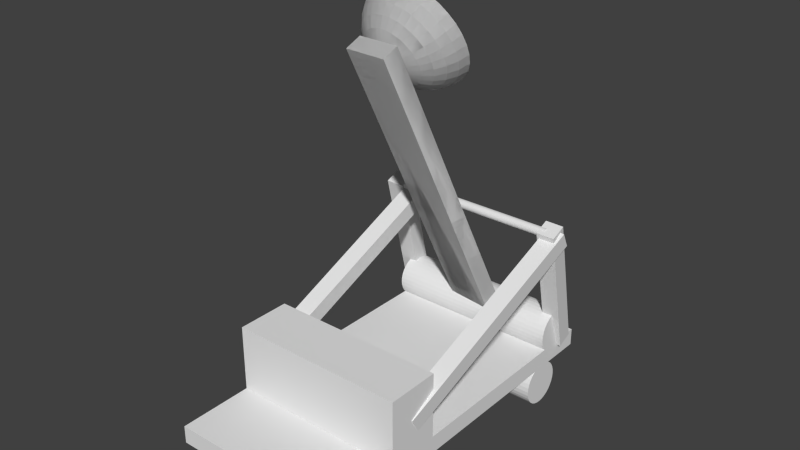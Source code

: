 # Source: Catapult.blend  (saved by Blender 2.71.0; exported with 4.5.12 LTS)
import bpy
from mathutils import Matrix  # noqa: F401  (used for matrix-valued properties, if any)

bpy.ops.wm.read_factory_settings(use_empty=True)
scene = bpy.context.scene
scene.name = 'Scene'

# ---- collections
col_collection_1 = bpy.data.collections.new('Collection 1'); scene.collection.children.link(col_collection_1)

# ---- world
world_world = bpy.data.worlds.new('World'); scene.world = world_world
world_world.color = (0.05088, 0.05088, 0.05088)
world_world.use_sun_shadow = False
world_world.sun_shadow_jitter_overblur = 0.0
world_world.cycles.sampling_method = 'MANUAL'
world_world.cycles.sample_map_resolution = 256

# ---- meshes
me_cube_003 = bpy.data.meshes.new('Cube.003')
me_cube_003.from_pydata([(-1.0, -1.0, -1.0), (-1.0, 1.0, -1.0), (1.0, 1.0, -1.0), (1.0, -1.0, -1.0), (-1.0, -1.0, 1.0), (-1.0, 1.0, 1.0), (1.0, 1.0, 1.0), (1.0, -1.0, 1.0)], [], [(4, 5, 1, 0), (5, 6, 2, 1), (6, 7, 3, 2), (7, 4, 0, 3), (0, 1, 2, 3), (7, 6, 5, 4)])
_uv = me_cube_003.uv_layers.new(name='UVMap')
_uv.uv.foreach_set('vector', [0.3333, 0.3333, 0.3333, 3.974e-08, 0.6667, 0.0, 0.6667, 0.3333, 3.974e-08, 0.6667, 0.0, 0.3333, 0.3333, 0.3333, 0.3333, 0.6667, 1.291e-07, 0.3333, 0.0, 8.941e-08, 0.3333, 0.0, 0.3333, 0.3333, 0.3333, 0.3333, 0.6667, 0.3333, 0.6667, 0.6667, 0.3333, 0.6667, 1.0, 0.0, 1.0, 0.3333, 0.6667, 0.3333, 0.6667, 2.98e-08, 0.0, 0.6667, 0.3333, 0.6667, 0.3333, 1.0, 4.967e-08, 1.0])
me_cube_003.use_remesh_preserve_volume = False
me_cube_003.use_remesh_preserve_attributes = False
me_cube_003.use_mirror_vertex_groups = False
me_cube_003.update()
me_cylinder = bpy.data.meshes.new('Cylinder')
me_cylinder.from_pydata([(0.0, 1.0, -1.0), (0.0, 1.0, 1.0), (0.1951, 0.9808, -1.0), (0.1951, 0.9808, 1.0), (0.3827, 0.9239, -1.0), (0.3827, 0.9239, 1.0), (0.5556, 0.8315, -1.0), (0.5556, 0.8315, 1.0), (0.7071, 0.7071, -1.0), (0.7071, 0.7071, 1.0), (0.8315, 0.5556, -1.0), (0.8315, 0.5556, 1.0), (0.9239, 0.3827, -1.0), (0.9239, 0.3827, 1.0), (0.9808, 0.1951, -1.0), (0.9808, 0.1951, 1.0), (1.0, 7.55e-08, -1.0), (1.0, 7.55e-08, 1.0), (0.9808, -0.1951, -1.0), (0.9808, -0.1951, 1.0), (0.9239, -0.3827, -1.0), (0.9239, -0.3827, 1.0), (0.8315, -0.5556, -1.0), (0.8315, -0.5556, 1.0), (0.7071, -0.7071, -1.0), (0.7071, -0.7071, 1.0), (0.5556, -0.8315, -1.0), (0.5556, -0.8315, 1.0), (0.3827, -0.9239, -1.0), (0.3827, -0.9239, 1.0), (0.1951, -0.9808, -1.0), (0.1951, -0.9808, 1.0), (-3.258e-07, -1.0, -1.0), (-3.258e-07, -1.0, 1.0), (-0.1951, -0.9808, -1.0), (-0.1951, -0.9808, 1.0), (-0.3827, -0.9239, -1.0), (-0.3827, -0.9239, 1.0), (-0.5556, -0.8315, -1.0), (-0.5556, -0.8315, 1.0), (-0.7071, -0.7071, -1.0), (-0.7071, -0.7071, 1.0), (-0.8315, -0.5556, -1.0), (-0.8315, -0.5556, 1.0), (-0.9239, -0.3827, -1.0), (-0.9239, -0.3827, 1.0), (-0.9808, -0.1951, -1.0), (-0.9808, -0.1951, 1.0), (-1.0, 9.656e-07, -1.0), (-1.0, 9.656e-07, 1.0), (-0.9808, 0.1951, -1.0), (-0.9808, 0.1951, 1.0), (-0.9239, 0.3827, -1.0), (-0.9239, 0.3827, 1.0), (-0.8315, 0.5556, -1.0), (-0.8315, 0.5556, 1.0), (-0.7071, 0.7071, -1.0), (-0.7071, 0.7071, 1.0), (-0.5556, 0.8315, -1.0), (-0.5556, 0.8315, 1.0), (-0.3827, 0.9239, -1.0), (-0.3827, 0.9239, 1.0), (-0.1951, 0.9808, -1.0), (-0.1951, 0.9808, 1.0)], [], [(0, 1, 3, 2), (2, 3, 5, 4), (4, 5, 7, 6), (6, 7, 9, 8), (8, 9, 11, 10), (10, 11, 13, 12), (12, 13, 15, 14), (14, 15, 17, 16), (16, 17, 19, 18), (18, 19, 21, 20), (20, 21, 23, 22), (22, 23, 25, 24), (24, 25, 27, 26), (26, 27, 29, 28), (28, 29, 31, 30), (30, 31, 33, 32), (32, 33, 35, 34), (34, 35, 37, 36), (36, 37, 39, 38), (38, 39, 41, 40), (40, 41, 43, 42), (42, 43, 45, 44), (44, 45, 47, 46), (46, 47, 49, 48), (48, 49, 51, 50), (50, 51, 53, 52), (52, 53, 55, 54), (54, 55, 57, 56), (56, 57, 59, 58), (58, 59, 61, 60), (3, 1, 63, 61, 59, 57, 55, 53, 51, 49, 47, 45, 43, 41, 39, 37, 35, 33, 31, 29, 27, 25, 23, 21, 19, 17, 15, 13, 11, 9, 7, 5), (62, 63, 1, 0), (60, 61, 63, 62), (0, 2, 4, 6, 8, 10, 12, 14, 16, 18, 20, 22, 24, 26, 28, 30, 32, 34, 36, 38, 40, 42, 44, 46, 48, 50, 52, 54, 56, 58, 60, 62)])
_uv = me_cylinder.uv_layers.new(name='UVMap')
_uv.uv.foreach_set('vector', [0.5955, 0.0, 0.5955, 0.3344, 0.5547, 0.3344, 0.5547, 0.0, 0.5547, 0.0, 0.5547, 0.3344, 0.5147, 0.3344, 0.5147, 2.99e-08, 0.5147, 2.99e-08, 0.5147, 0.3344, 0.477, 0.3344, 0.477, 1.993e-08, 0.477, 1.993e-08, 0.477, 0.3344, 0.4431, 0.3344, 0.4431, 1.993e-08, 0.4431, 1.993e-08, 0.4431, 0.3344, 0.4142, 0.3344, 0.4142, 1.993e-08, 0.264, 0.6656, 0.264, 1.0, 0.2301, 1.0, 0.2301, 0.6656, 0.2301, 0.6656, 0.2301, 1.0, 0.1924, 1.0, 0.1924, 0.6656, 0.1924, 0.6656, 0.1924, 1.0, 0.1524, 1.0, 0.1524, 0.6656, 0.1524, 0.6656, 0.1524, 1.0, 0.1116, 1.0, 0.1116, 0.6656, 0.1116, 0.6656, 0.1116, 1.0, 0.07161, 1.0, 0.07161, 0.6656, 0.07161, 0.6656, 0.07161, 1.0, 0.03392, 1.0, 0.03392, 0.6656, 0.03392, 0.6656, 0.03392, 1.0, 0.0, 1.0, 1.24e-08, 0.6656, 0.4142, 0.6688, 0.4142, 0.3344, 0.4481, 0.3344, 0.4481, 0.6688, 0.4481, 0.6688, 0.4481, 0.3344, 0.4858, 0.3344, 0.4858, 0.6688, 0.4858, 0.6688, 0.4858, 0.3344, 0.5258, 0.3344, 0.5258, 0.6688, 0.5258, 0.6688, 0.5258, 0.3344, 0.5666, 0.3344, 0.5666, 0.6688, 0.5666, 0.6688, 0.5666, 0.3344, 0.6066, 0.3344, 0.6066, 0.6688, 0.6066, 0.6688, 0.6066, 0.3344, 0.6443, 0.3344, 0.6443, 0.6688, 0.6443, 0.6688, 0.6443, 0.3344, 0.6783, 0.3344, 0.6783, 0.6688, 0.6783, 0.6688, 0.6783, 0.3344, 0.7071, 0.3344, 0.7071, 0.6688, 0.7071, 0.6688, 0.7071, 0.3344, 0.741, 0.3344, 0.741, 0.6688, 0.741, 0.6688, 0.741, 0.3344, 0.7787, 0.3344, 0.7787, 0.6688, 0.7787, 0.6688, 0.7787, 0.3344, 0.8187, 0.3344, 0.8187, 0.6688, 0.8187, 0.6688, 0.8187, 0.3344, 0.8595, 0.3344, 0.8595, 0.6688, 0.8595, 0.6688, 0.8595, 0.3344, 0.8995, 0.3344, 0.8995, 0.6688, 0.8995, 0.6688, 0.8995, 0.3344, 0.9372, 0.3344, 0.9372, 0.6688, 0.9372, 0.6688, 0.9372, 0.3344, 0.9712, 0.3344, 0.9712, 0.6688, 0.9712, 0.6688, 0.9712, 0.3344, 1.0, 0.3344, 1.0, 0.6688, 0.736, 1.993e-08, 0.736, 0.3344, 0.7071, 0.3344, 0.7071, 1.993e-08, 0.7071, 1.993e-08, 0.7071, 0.3344, 0.6732, 0.3344, 0.6732, 1.993e-08, 0.1867, 0.6656, 0.1467, 0.6592, 0.109, 0.6467, 0.07508, 0.6284, 0.04624, 0.6053, 0.02357, 0.578, 0.007959, 0.5477, 3.721e-08, 0.5156, 0.0, 0.4828, 0.007959, 0.4507, 0.02357, 0.4204, 0.04624, 0.3931, 0.07508, 0.3699, 0.109, 0.3517, 0.1467, 0.3392, 0.1867, 0.3328, 0.2275, 0.3328, 0.2675, 0.3392, 0.3052, 0.3517, 0.3391, 0.3699, 0.368, 0.3931, 0.3906, 0.4204, 0.4063, 0.4507, 0.4142, 0.4828, 0.4142, 0.5156, 0.4063, 0.5477, 0.3906, 0.578, 0.368, 0.6053, 0.3391, 0.6284, 0.3052, 0.6467, 0.2675, 0.6592, 0.2275, 0.6656, 0.6355, 1.993e-08, 0.6355, 0.3344, 0.5955, 0.3344, 0.5955, 0.0, 0.6732, 1.993e-08, 0.6732, 0.3344, 0.6355, 0.3344, 0.6355, 1.993e-08, 2.481e-08, 0.1828, 0.0, 0.15, 0.007959, 0.1179, 0.02357, 0.08758, 0.04624, 0.06033, 0.07508, 0.03715, 0.109, 0.01894, 0.1467, 0.006395, 0.1867, 9.966e-09, 0.2275, 0.0, 0.2675, 0.006395, 0.3052, 0.01894, 0.3391, 0.03715, 0.368, 0.06033, 0.3906, 0.08758, 0.4063, 0.1179, 0.4142, 0.15, 0.4142, 0.1828, 0.4063, 0.2149, 0.3906, 0.2452, 0.368, 0.2725, 0.3391, 0.2956, 0.3052, 0.3139, 0.2675, 0.3264, 0.2275, 0.3328, 0.1867, 0.3328, 0.1467, 0.3264, 0.109, 0.3139, 0.07508, 0.2956, 0.04624, 0.2725, 0.02357, 0.2452, 0.007959, 0.2149])
me_cylinder.use_remesh_preserve_volume = False
me_cylinder.use_remesh_preserve_attributes = False
me_cylinder.use_mirror_vertex_groups = False
me_cylinder.update()
me_cube_001 = bpy.data.meshes.new('Cube.001')
me_cube_001.from_pydata([(-1.0, -1.0, -1.0), (-1.0, 1.0, -1.0), (1.0, 1.0, -1.0), (1.0, -1.0, -1.0), (-1.0, -1.0, 1.0), (-1.0, 1.0, 1.0), (1.0, 1.0, 1.0), (1.0, -1.0, 1.0), (-1.0, -0.5787, 1.0), (-1.0, -0.5787, -1.0), (1.0, -0.5787, 1.0), (1.0, -0.5787, -1.0), (-1.0, -0.2756, 1.0), (1.0, -0.2756, -1.0), (-1.0, -0.2756, -1.0), (1.0, -0.2756, 1.0), (-1.0, -0.5787, 8.501), (1.0, -0.5787, 8.501), (-1.0, -0.2756, 8.501), (1.0, -0.2756, 8.501)], [], [(12, 5, 1, 14), (5, 6, 2, 1), (10, 7, 3, 11), (7, 4, 0, 3), (14, 1, 2, 13), (15, 6, 5, 12), (4, 8, 9, 0), (15, 10, 11, 13), (0, 9, 11, 3), (7, 10, 8, 4), (8, 12, 14, 9), (9, 14, 13, 11), (15, 12, 18, 19), (6, 15, 13, 2), (17, 19, 18, 16), (10, 15, 19, 17), (12, 8, 16, 18), (8, 10, 17, 16)])
_uv = me_cube_001.uv_layers.new(name='UVMap')
_uv.uv.foreach_set('vector', [0.2724, 0.7895, 0.4, 0.7895, 0.4, 1.0, 0.2724, 1.0, 0.4, 1.0, 0.4, 0.7895, 0.6, 0.7895, 0.6, 1.0, 0.1579, 0.7895, 0.2, 0.7895, 0.2, 1.0, 0.1579, 1.0, 0.6, 0.7895, 0.8, 0.7895, 0.8, 1.0, 0.6, 1.0, 0.9276, 0.2105, 0.8, 0.2105, 0.8, 3.137e-08, 0.9276, 1.255e-08, 0.8, 0.2105, 0.9276, 0.2105, 0.9276, 0.421, 0.8, 0.421, 0.2, 0.7895, 0.2421, 0.7895, 0.2421, 1.0, 0.2, 1.0, 0.1276, 0.7895, 0.1579, 0.7895, 0.1579, 1.0, 0.1276, 1.0, 1.0, 0.2105, 0.9579, 0.2105, 0.9579, 1.255e-08, 1.0, 0.0, 0.8, 0.421, 0.8421, 0.421, 0.8421, 0.6315, 0.8, 0.6315, 0.2421, 0.7895, 0.2724, 0.7895, 0.2724, 1.0, 0.2421, 1.0, 0.9579, 0.2105, 0.9276, 0.2105, 0.9276, 1.255e-08, 0.9579, 1.255e-08, 0.6, 2.509e-08, 0.8, 0.0, 0.8, 0.7895, 0.6, 0.7895, 0.0, 0.7895, 0.1276, 0.7895, 0.1276, 1.0, 7.153e-08, 1.0, 0.8, 0.6315, 0.8303, 0.6315, 0.8303, 0.842, 0.8, 0.842, 0.1579, 0.7895, 0.1276, 0.7895, 0.1276, 0.0, 0.1579, 0.0, 0.2724, 0.7895, 0.2421, 0.7895, 0.2421, 0.0, 0.2724, 0.0, 0.6, 0.7895, 0.4, 0.7895, 0.4, 0.0, 0.6, 0.0])
me_cube_001.use_remesh_preserve_volume = False
me_cube_001.use_remesh_preserve_attributes = False
me_cube_001.use_mirror_vertex_groups = False
me_cube_001.update()
me_cylinder_001 = bpy.data.meshes.new('Cylinder.001')
me_cylinder_001.from_pydata([(0.0, 1.0, -1.0), (0.0, 1.0, 1.0), (0.1951, 0.9808, -1.0), (0.1951, 0.9808, 1.0), (0.3827, 0.9239, -1.0), (0.3827, 0.9239, 1.0), (0.5556, 0.8315, -1.0), (0.5556, 0.8315, 1.0), (0.7071, 0.7071, -1.0), (0.7071, 0.7071, 1.0), (0.8315, 0.5556, -1.0), (0.8315, 0.5556, 1.0), (0.9239, 0.3827, -1.0), (0.9239, 0.3827, 1.0), (0.9808, 0.1951, -1.0), (0.9808, 0.1951, 1.0), (1.0, 7.55e-08, -1.0), (1.0, 7.55e-08, 1.0), (0.9808, -0.1951, -1.0), (0.9808, -0.1951, 1.0), (0.9239, -0.3827, -1.0), (0.9239, -0.3827, 1.0), (0.8315, -0.5556, -1.0), (0.8315, -0.5556, 1.0), (0.7071, -0.7071, -1.0), (0.7071, -0.7071, 1.0), (0.5556, -0.8315, -1.0), (0.5556, -0.8315, 1.0), (0.3827, -0.9239, -1.0), (0.3827, -0.9239, 1.0), (0.1951, -0.9808, -1.0), (0.1951, -0.9808, 1.0), (-3.258e-07, -1.0, -1.0), (-3.258e-07, -1.0, 1.0), (-0.1951, -0.9808, -1.0), (-0.1951, -0.9808, 1.0), (-0.3827, -0.9239, -1.0), (-0.3827, -0.9239, 1.0), (-0.5556, -0.8315, -1.0), (-0.5556, -0.8315, 1.0), (-0.7071, -0.7071, -1.0), (-0.7071, -0.7071, 1.0), (-0.8315, -0.5556, -1.0), (-0.8315, -0.5556, 1.0), (-0.9239, -0.3827, -1.0), (-0.9239, -0.3827, 1.0), (-0.9808, -0.1951, -1.0), (-0.9808, -0.1951, 1.0), (-1.0, 9.656e-07, -1.0), (-1.0, 9.656e-07, 1.0), (-0.9808, 0.1951, -1.0), (-0.9808, 0.1951, 1.0), (-0.9239, 0.3827, -1.0), (-0.9239, 0.3827, 1.0), (-0.8315, 0.5556, -1.0), (-0.8315, 0.5556, 1.0), (-0.7071, 0.7071, -1.0), (-0.7071, 0.7071, 1.0), (-0.5556, 0.8315, -1.0), (-0.5556, 0.8315, 1.0), (-0.3827, 0.9239, -1.0), (-0.3827, 0.9239, 1.0), (-0.1951, 0.9808, -1.0), (-0.1951, 0.9808, 1.0)], [], [(0, 1, 3, 2), (2, 3, 5, 4), (4, 5, 7, 6), (6, 7, 9, 8), (8, 9, 11, 10), (10, 11, 13, 12), (12, 13, 15, 14), (14, 15, 17, 16), (16, 17, 19, 18), (18, 19, 21, 20), (20, 21, 23, 22), (22, 23, 25, 24), (24, 25, 27, 26), (26, 27, 29, 28), (28, 29, 31, 30), (30, 31, 33, 32), (32, 33, 35, 34), (34, 35, 37, 36), (36, 37, 39, 38), (38, 39, 41, 40), (40, 41, 43, 42), (42, 43, 45, 44), (44, 45, 47, 46), (46, 47, 49, 48), (48, 49, 51, 50), (50, 51, 53, 52), (52, 53, 55, 54), (54, 55, 57, 56), (56, 57, 59, 58), (58, 59, 61, 60), (3, 1, 63, 61, 59, 57, 55, 53, 51, 49, 47, 45, 43, 41, 39, 37, 35, 33, 31, 29, 27, 25, 23, 21, 19, 17, 15, 13, 11, 9, 7, 5), (62, 63, 1, 0), (60, 61, 63, 62), (0, 2, 4, 6, 8, 10, 12, 14, 16, 18, 20, 22, 24, 26, 28, 30, 32, 34, 36, 38, 40, 42, 44, 46, 48, 50, 52, 54, 56, 58, 60, 62)])
_uv = me_cylinder_001.uv_layers.new(name='UVMap')
_uv.uv.foreach_set('vector', [0.5955, 0.0, 0.5955, 0.3344, 0.5547, 0.3344, 0.5547, 0.0, 0.5547, 0.0, 0.5547, 0.3344, 0.5147, 0.3344, 0.5147, 2.99e-08, 0.5147, 2.99e-08, 0.5147, 0.3344, 0.477, 0.3344, 0.477, 1.993e-08, 0.477, 1.993e-08, 0.477, 0.3344, 0.4431, 0.3344, 0.4431, 1.993e-08, 0.4431, 1.993e-08, 0.4431, 0.3344, 0.4142, 0.3344, 0.4142, 1.993e-08, 0.264, 0.6656, 0.264, 1.0, 0.2301, 1.0, 0.2301, 0.6656, 0.2301, 0.6656, 0.2301, 1.0, 0.1924, 1.0, 0.1924, 0.6656, 0.1924, 0.6656, 0.1924, 1.0, 0.1524, 1.0, 0.1524, 0.6656, 0.1524, 0.6656, 0.1524, 1.0, 0.1116, 1.0, 0.1116, 0.6656, 0.1116, 0.6656, 0.1116, 1.0, 0.07161, 1.0, 0.07161, 0.6656, 0.07161, 0.6656, 0.07161, 1.0, 0.03392, 1.0, 0.03392, 0.6656, 0.03392, 0.6656, 0.03392, 1.0, 0.0, 1.0, 1.24e-08, 0.6656, 0.4142, 0.6688, 0.4142, 0.3344, 0.4481, 0.3344, 0.4481, 0.6688, 0.4481, 0.6688, 0.4481, 0.3344, 0.4858, 0.3344, 0.4858, 0.6688, 0.4858, 0.6688, 0.4858, 0.3344, 0.5258, 0.3344, 0.5258, 0.6688, 0.5258, 0.6688, 0.5258, 0.3344, 0.5666, 0.3344, 0.5666, 0.6688, 0.5666, 0.6688, 0.5666, 0.3344, 0.6066, 0.3344, 0.6066, 0.6688, 0.6066, 0.6688, 0.6066, 0.3344, 0.6443, 0.3344, 0.6443, 0.6688, 0.6443, 0.6688, 0.6443, 0.3344, 0.6783, 0.3344, 0.6783, 0.6688, 0.6783, 0.6688, 0.6783, 0.3344, 0.7071, 0.3344, 0.7071, 0.6688, 0.7071, 0.6688, 0.7071, 0.3344, 0.741, 0.3344, 0.741, 0.6688, 0.741, 0.6688, 0.741, 0.3344, 0.7787, 0.3344, 0.7787, 0.6688, 0.7787, 0.6688, 0.7787, 0.3344, 0.8187, 0.3344, 0.8187, 0.6688, 0.8187, 0.6688, 0.8187, 0.3344, 0.8595, 0.3344, 0.8595, 0.6688, 0.8595, 0.6688, 0.8595, 0.3344, 0.8995, 0.3344, 0.8995, 0.6688, 0.8995, 0.6688, 0.8995, 0.3344, 0.9372, 0.3344, 0.9372, 0.6688, 0.9372, 0.6688, 0.9372, 0.3344, 0.9712, 0.3344, 0.9712, 0.6688, 0.9712, 0.6688, 0.9712, 0.3344, 1.0, 0.3344, 1.0, 0.6688, 0.736, 1.993e-08, 0.736, 0.3344, 0.7071, 0.3344, 0.7071, 1.993e-08, 0.7071, 1.993e-08, 0.7071, 0.3344, 0.6732, 0.3344, 0.6732, 1.993e-08, 0.1867, 0.6656, 0.1467, 0.6592, 0.109, 0.6467, 0.07508, 0.6284, 0.04624, 0.6053, 0.02357, 0.578, 0.007959, 0.5477, 3.721e-08, 0.5156, 0.0, 0.4828, 0.007959, 0.4507, 0.02357, 0.4204, 0.04624, 0.3931, 0.07508, 0.3699, 0.109, 0.3517, 0.1467, 0.3392, 0.1867, 0.3328, 0.2275, 0.3328, 0.2675, 0.3392, 0.3052, 0.3517, 0.3391, 0.3699, 0.368, 0.3931, 0.3906, 0.4204, 0.4063, 0.4507, 0.4142, 0.4828, 0.4142, 0.5156, 0.4063, 0.5477, 0.3906, 0.578, 0.368, 0.6053, 0.3391, 0.6284, 0.3052, 0.6467, 0.2675, 0.6592, 0.2275, 0.6656, 0.6355, 1.993e-08, 0.6355, 0.3344, 0.5955, 0.3344, 0.5955, 0.0, 0.6732, 1.993e-08, 0.6732, 0.3344, 0.6355, 0.3344, 0.6355, 1.993e-08, 2.481e-08, 0.1828, 0.0, 0.15, 0.007959, 0.1179, 0.02357, 0.08758, 0.04624, 0.06033, 0.07508, 0.03715, 0.109, 0.01894, 0.1467, 0.006395, 0.1867, 9.966e-09, 0.2275, 0.0, 0.2675, 0.006395, 0.3052, 0.01894, 0.3391, 0.03715, 0.368, 0.06033, 0.3906, 0.08758, 0.4063, 0.1179, 0.4142, 0.15, 0.4142, 0.1828, 0.4063, 0.2149, 0.3906, 0.2452, 0.368, 0.2725, 0.3391, 0.2956, 0.3052, 0.3139, 0.2675, 0.3264, 0.2275, 0.3328, 0.1867, 0.3328, 0.1467, 0.3264, 0.109, 0.3139, 0.07508, 0.2956, 0.04624, 0.2725, 0.02357, 0.2452, 0.007959, 0.2149])
me_cylinder_001.use_remesh_preserve_volume = False
me_cylinder_001.use_remesh_preserve_attributes = False
me_cylinder_001.use_mirror_vertex_groups = False
me_cylinder_001.update()
me_cube_002 = bpy.data.meshes.new('Cube.002')
me_cube_002.from_pydata([(-2.526, -1.768, 5.873), (-2.381, -1.768, 4.683), (-2.147, -1.768, 3.586), (-1.831, -1.768, 2.625), (-1.447, -1.768, 1.836), (-1.008, -1.768, 1.25), (-0.532, -1.768, 0.8886), (-2.478, -1.707, 5.873), (-2.336, -1.71, 4.683), (-2.106, -1.716, 3.586), (-1.797, -1.724, 2.625), (-1.42, -1.733, 1.836), (-0.9894, -1.744, 1.25), (-0.5225, -1.755, 0.8886), (-2.336, -1.649, 5.873), (-2.203, -1.655, 4.683), (-1.986, -1.667, 3.586), (-1.695, -1.682, 2.625), (-1.339, -1.7, 1.836), (-0.9341, -1.721, 1.25), (-0.4943, -1.744, 0.8886), (-2.106, -1.595, 5.873), (-1.986, -1.605, 4.683), (-1.791, -1.621, 3.586), (-1.529, -1.643, 2.625), (-1.209, -1.67, 1.836), (-0.8444, -1.7, 1.25), (-0.4486, -1.733, 0.8886), (-1.797, -1.548, 5.873), (-1.695, -1.56, 4.683), (-1.529, -1.581, 3.586), (-1.306, -1.609, 2.625), (-1.034, -1.643, 1.836), (-0.7236, -1.682, 1.25), (-0.387, -1.724, 0.8886), (-1.42, -1.509, 5.873), (-1.339, -1.524, 4.683), (-1.209, -1.548, 3.586), (-1.034, -1.581, 2.625), (-0.8202, -1.621, 1.836), (-0.5765, -1.667, 1.25), (-0.312, -1.716, 0.8886), (-0.9894, -1.48, 5.873), (-0.9341, -1.497, 4.683), (-0.8444, -1.524, 3.586), (-0.7236, -1.56, 2.625), (-0.5765, -1.605, 1.836), (-0.4086, -1.655, 1.25), (-0.2264, -1.71, 0.8886), (-0.5225, -1.462, 5.873), (-0.4943, -1.48, 4.683), (-0.4486, -1.509, 3.586), (-0.387, -1.548, 2.625), (-0.312, -1.595, 1.836), (-0.2264, -1.649, 1.25), (-0.1335, -1.707, 0.8886), (-0.03697, -1.456, 5.873), (-0.03697, -1.475, 4.683), (-0.03697, -1.504, 3.586), (-0.03697, -1.543, 2.625), (-0.03697, -1.591, 1.836), (-0.03697, -1.646, 1.25), (-0.03697, -1.706, 0.8886), (0.4485, -1.462, 5.873), (0.4204, -1.48, 4.683), (0.3746, -1.509, 3.586), (0.3131, -1.548, 2.625), (0.2381, -1.595, 1.836), (0.1525, -1.649, 1.25), (0.0596, -1.707, 0.8886), (0.9154, -1.48, 5.873), (0.8602, -1.497, 4.683), (0.7704, -1.524, 3.586), (0.6497, -1.56, 2.625), (0.5025, -1.605, 1.836), (0.3346, -1.655, 1.25), (0.1525, -1.71, 0.8886), (1.346, -1.509, 5.873), (1.265, -1.524, 4.683), (1.135, -1.548, 3.586), (0.9599, -1.581, 2.625), (0.7462, -1.621, 1.836), (0.5025, -1.667, 1.25), (0.2381, -1.716, 0.8886), (1.723, -1.548, 5.873), (1.621, -1.56, 4.683), (1.455, -1.581, 3.586), (1.232, -1.609, 2.625), (0.9599, -1.643, 1.836), (0.6497, -1.682, 1.25), (0.3131, -1.724, 0.8886), (2.032, -1.595, 5.873), (1.912, -1.605, 4.683), (1.717, -1.621, 3.586), (1.455, -1.643, 2.625), (1.135, -1.67, 1.836), (0.7704, -1.7, 1.25), (0.3746, -1.733, 0.8886), (2.262, -1.649, 5.873), (2.129, -1.655, 4.683), (1.912, -1.667, 3.586), (1.621, -1.682, 2.625), (1.265, -1.7, 1.836), (0.8602, -1.721, 1.25), (0.4204, -1.744, 0.8886), (2.404, -1.707, 5.873), (2.262, -1.71, 4.683), (2.032, -1.716, 3.586), (1.723, -1.724, 2.625), (1.346, -1.733, 1.836), (0.9154, -1.744, 1.25), (0.4485, -1.755, 0.8886), (2.452, -1.768, 5.873), (2.307, -1.768, 4.683), (2.073, -1.768, 3.586), (1.757, -1.768, 2.625), (1.373, -1.768, 1.836), (0.9341, -1.768, 1.25), (0.4581, -1.768, 0.8886), (2.404, -1.828, 5.873), (2.262, -1.825, 4.683), (2.032, -1.819, 3.586), (1.723, -1.811, 2.625), (1.346, -1.802, 1.836), (0.9154, -1.791, 1.25), (0.4485, -1.78, 0.8886), (2.262, -1.887, 5.873), (2.129, -1.88, 4.683), (1.912, -1.868, 3.586), (1.621, -1.853, 2.625), (1.265, -1.835, 1.836), (0.8602, -1.814, 1.25), (0.4204, -1.791, 0.8886), (2.032, -1.94, 5.873), (1.912, -1.93, 4.683), (1.717, -1.914, 3.586), (1.455, -1.892, 2.625), (1.135, -1.865, 1.836), (0.7704, -1.835, 1.25), (0.3746, -1.802, 0.8886), (1.723, -1.988, 5.873), (1.621, -1.975, 4.683), (1.455, -1.954, 3.586), (1.232, -1.926, 2.625), (0.9599, -1.892, 1.836), (0.6497, -1.853, 1.25), (0.3131, -1.811, 0.8886), (1.346, -2.026, 5.873), (1.265, -2.011, 4.683), (1.135, -1.987, 3.586), (0.9599, -1.954, 2.625), (0.7462, -1.914, 1.836), (0.5025, -1.868, 1.25), (0.2381, -1.819, 0.8886), (-0.03697, -1.768, 0.7667), (0.9154, -2.055, 5.873), (0.8602, -2.038, 4.683), (0.7704, -2.011, 3.586), (0.6497, -1.975, 2.625), (0.5025, -1.93, 1.836), (0.3346, -1.88, 1.25), (0.1525, -1.825, 0.8886), (0.4485, -2.073, 5.873), (0.4204, -2.055, 4.683), (0.3746, -2.026, 3.586), (0.3131, -1.988, 2.625), (0.2381, -1.94, 1.836), (0.1525, -1.887, 1.25), (0.0596, -1.828, 0.8886), (-0.03697, -2.079, 5.873), (-0.03697, -2.061, 4.683), (-0.03697, -2.031, 3.586), (-0.03697, -1.992, 2.625), (-0.03697, -1.944, 1.836), (-0.03697, -1.889, 1.25), (-0.03697, -1.829, 0.8886), (-0.5225, -2.073, 5.873), (-0.4943, -2.055, 4.683), (-0.4486, -2.026, 3.586), (-0.387, -1.988, 2.625), (-0.312, -1.94, 1.836), (-0.2264, -1.887, 1.25), (-0.1335, -1.828, 0.8886), (-0.9894, -2.055, 5.873), (-0.9341, -2.038, 4.683), (-0.8444, -2.011, 3.586), (-0.7236, -1.975, 2.625), (-0.5765, -1.93, 1.836), (-0.4086, -1.88, 1.25), (-0.2264, -1.825, 0.8886), (-1.42, -2.026, 5.873), (-1.339, -2.011, 4.683), (-1.209, -1.987, 3.586), (-1.034, -1.954, 2.625), (-0.8202, -1.914, 1.836), (-0.5765, -1.868, 1.25), (-0.312, -1.819, 0.8886), (-1.797, -1.988, 5.873), (-1.695, -1.975, 4.683), (-1.529, -1.954, 3.586), (-1.306, -1.926, 2.625), (-1.034, -1.892, 1.836), (-0.7236, -1.853, 1.25), (-0.387, -1.811, 0.8886), (-2.106, -1.94, 5.873), (-1.986, -1.93, 4.683), (-1.791, -1.914, 3.586), (-1.529, -1.892, 2.625), (-1.209, -1.865, 1.836), (-0.8444, -1.835, 1.25), (-0.4486, -1.802, 0.8886), (-2.336, -1.887, 5.873), (-2.203, -1.88, 4.683), (-1.986, -1.868, 3.586), (-1.695, -1.853, 2.625), (-1.339, -1.835, 1.836), (-0.9341, -1.814, 1.25), (-0.4943, -1.791, 0.8886), (-2.478, -1.828, 5.873), (-2.336, -1.825, 4.683), (-2.106, -1.819, 3.586), (-1.797, -1.811, 2.625), (-1.42, -1.802, 1.836), (-0.9894, -1.791, 1.25), (-0.5225, -1.78, 0.8886), (-1.0, -1.903, -0.956), (-1.0, 0.09725, -0.956), (1.0, 0.09725, -0.956), (1.0, -1.903, -0.956), (-1.0, -1.903, 1.044), (-1.0, 0.09725, 1.044), (1.0, 0.09725, 1.044), (1.0, -1.903, 1.044)], [], [(2, 9, 8, 1), (5, 12, 11, 4), (3, 10, 9, 2), (1, 8, 7, 0), (6, 13, 12, 5), (4, 11, 10, 3), (13, 20, 19, 12), (11, 18, 17, 10), (9, 16, 15, 8), (12, 19, 18, 11), (10, 17, 16, 9), (8, 15, 14, 7), (20, 27, 26, 19), (18, 25, 24, 17), (16, 23, 22, 15), (19, 26, 25, 18), (17, 24, 23, 16), (15, 22, 21, 14), (27, 34, 33, 26), (25, 32, 31, 24), (23, 30, 29, 22), (26, 33, 32, 25), (24, 31, 30, 23), (22, 29, 28, 21), (34, 41, 40, 33), (32, 39, 38, 31), (30, 37, 36, 29), (33, 40, 39, 32), (31, 38, 37, 30), (29, 36, 35, 28), (41, 48, 47, 40), (39, 46, 45, 38), (37, 44, 43, 36), (40, 47, 46, 39), (38, 45, 44, 37), (36, 43, 42, 35), (48, 55, 54, 47), (46, 53, 52, 45), (44, 51, 50, 43), (47, 54, 53, 46), (45, 52, 51, 44), (43, 50, 49, 42), (55, 62, 61, 54), (53, 60, 59, 52), (51, 58, 57, 50), (54, 61, 60, 53), (52, 59, 58, 51), (50, 57, 56, 49), (62, 69, 68, 61), (60, 67, 66, 59), (58, 65, 64, 57), (61, 68, 67, 60), (59, 66, 65, 58), (57, 64, 63, 56), (69, 76, 75, 68), (67, 74, 73, 66), (65, 72, 71, 64), (68, 75, 74, 67), (66, 73, 72, 65), (64, 71, 70, 63), (76, 83, 82, 75), (74, 81, 80, 73), (72, 79, 78, 71), (75, 82, 81, 74), (73, 80, 79, 72), (71, 78, 77, 70), (83, 90, 89, 82), (81, 88, 87, 80), (79, 86, 85, 78), (82, 89, 88, 81), (80, 87, 86, 79), (78, 85, 84, 77), (90, 97, 96, 89), (88, 95, 94, 87), (86, 93, 92, 85), (89, 96, 95, 88), (87, 94, 93, 86), (85, 92, 91, 84), (97, 104, 103, 96), (95, 102, 101, 94), (93, 100, 99, 92), (96, 103, 102, 95), (94, 101, 100, 93), (92, 99, 98, 91), (104, 111, 110, 103), (102, 109, 108, 101), (100, 107, 106, 99), (103, 110, 109, 102), (101, 108, 107, 100), (99, 106, 105, 98), (111, 118, 117, 110), (109, 116, 115, 108), (107, 114, 113, 106), (110, 117, 116, 109), (108, 115, 114, 107), (106, 113, 112, 105), (118, 125, 124, 117), (116, 123, 122, 115), (114, 121, 120, 113), (117, 124, 123, 116), (115, 122, 121, 114), (113, 120, 119, 112), (125, 132, 131, 124), (123, 130, 129, 122), (121, 128, 127, 120), (124, 131, 130, 123), (122, 129, 128, 121), (120, 127, 126, 119), (132, 139, 138, 131), (130, 137, 136, 129), (128, 135, 134, 127), (131, 138, 137, 130), (129, 136, 135, 128), (127, 134, 133, 126), (139, 146, 145, 138), (137, 144, 143, 136), (135, 142, 141, 134), (138, 145, 144, 137), (136, 143, 142, 135), (134, 141, 140, 133), (146, 153, 152, 145), (144, 151, 150, 143), (142, 149, 148, 141), (145, 152, 151, 144), (143, 150, 149, 142), (141, 148, 147, 140), (153, 161, 160, 152), (151, 159, 158, 150), (149, 157, 156, 148), (152, 160, 159, 151), (150, 158, 157, 149), (148, 156, 155, 147), (161, 168, 167, 160), (159, 166, 165, 158), (157, 164, 163, 156), (160, 167, 166, 159), (158, 165, 164, 157), (156, 163, 162, 155), (168, 175, 174, 167), (166, 173, 172, 165), (164, 171, 170, 163), (167, 174, 173, 166), (165, 172, 171, 164), (163, 170, 169, 162), (175, 182, 181, 174), (173, 180, 179, 172), (171, 178, 177, 170), (174, 181, 180, 173), (172, 179, 178, 171), (170, 177, 176, 169), (182, 189, 188, 181), (180, 187, 186, 179), (178, 185, 184, 177), (181, 188, 187, 180), (179, 186, 185, 178), (177, 184, 183, 176), (189, 196, 195, 188), (187, 194, 193, 186), (185, 192, 191, 184), (188, 195, 194, 187), (186, 193, 192, 185), (184, 191, 190, 183), (196, 203, 202, 195), (194, 201, 200, 193), (192, 199, 198, 191), (195, 202, 201, 194), (193, 200, 199, 192), (191, 198, 197, 190), (203, 210, 209, 202), (201, 208, 207, 200), (199, 206, 205, 198), (202, 209, 208, 201), (200, 207, 206, 199), (198, 205, 204, 197), (210, 217, 216, 209), (208, 215, 214, 207), (206, 213, 212, 205), (209, 216, 215, 208), (207, 214, 213, 206), (205, 212, 211, 204), (217, 224, 223, 216), (215, 222, 221, 214), (213, 220, 219, 212), (216, 223, 222, 215), (214, 221, 220, 213), (212, 219, 218, 211), (154, 13, 6), (154, 20, 13), (154, 27, 20), (154, 34, 27), (154, 41, 34), (154, 48, 41), (154, 55, 48), (154, 62, 55), (154, 69, 62), (154, 76, 69), (154, 83, 76), (154, 90, 83), (154, 97, 90), (154, 104, 97), (154, 111, 104), (154, 118, 111), (154, 125, 118), (154, 132, 125), (154, 139, 132), (154, 146, 139), (154, 153, 146), (154, 161, 153), (154, 168, 161), (154, 175, 168), (154, 182, 175), (154, 189, 182), (154, 196, 189), (154, 203, 196), (154, 210, 203), (154, 217, 210), (154, 224, 217), (224, 6, 5, 223), (222, 4, 3, 221), (220, 2, 1, 219), (154, 6, 224), (223, 5, 4, 222), (221, 3, 2, 220), (219, 1, 0, 218), (229, 225, 226, 230), (230, 226, 227, 231), (231, 227, 228, 232), (232, 228, 225, 229), (225, 228, 227, 226), (232, 229, 230, 231)])
_uv = me_cube_002.uv_layers.new(name='UVMap')
_uv.uv.foreach_set('vector', [0.838, 0.765, 0.8433, 0.765, 0.8439, 0.8777, 0.838, 0.8777, 0.838, 0.5248, 0.8404, 0.5248, 0.8415, 0.5851, 0.838, 0.5851, 0.838, 0.6661, 0.8425, 0.6661, 0.8433, 0.765, 0.838, 0.765, 0.838, 0.8777, 0.8439, 0.8777, 0.8442, 1.0, 0.838, 1.0, 0.4121, 0.7793, 0.4109, 0.7803, 0.4097, 0.7323, 0.4121, 0.7304, 0.838, 0.5851, 0.8415, 0.5851, 0.8425, 0.6661, 0.838, 0.6661, 0.1995, 0.01266, 0.2024, 0.0128, 0.1574, 0.04998, 0.1517, 0.04971, 0.1078, 0.1097, 0.116, 0.1101, 0.07972, 0.1909, 0.06926, 0.1904, 0.03771, 0.2886, 0.05001, 0.2892, 0.02799, 0.4012, 0.01432, 0.4006, 0.1517, 0.04971, 0.1574, 0.04998, 0.116, 0.1101, 0.1078, 0.1097, 0.06926, 0.1904, 0.07972, 0.1909, 0.05001, 0.2892, 0.03771, 0.2886, 0.01432, 0.4006, 0.02799, 0.4012, 0.01451, 0.5227, 0.0, 0.522, 0.2024, 0.0128, 0.2071, 0.01293, 0.1666, 0.05023, 0.1574, 0.04998, 0.116, 0.1101, 0.1293, 0.1105, 0.0967, 0.1913, 0.07972, 0.1909, 0.05001, 0.2892, 0.06998, 0.2897, 0.05018, 0.4018, 0.02799, 0.4012, 0.1574, 0.04998, 0.1666, 0.05023, 0.1293, 0.1105, 0.116, 0.1101, 0.07972, 0.1909, 0.0967, 0.1913, 0.06998, 0.2897, 0.05001, 0.2892, 0.02799, 0.4012, 0.05018, 0.4018, 0.03806, 0.5234, 0.01451, 0.5227, 0.2071, 0.01293, 0.2134, 0.01304, 0.179, 0.05045, 0.1666, 0.05023, 0.1293, 0.1105, 0.1473, 0.1108, 0.1196, 0.1917, 0.0967, 0.1913, 0.06998, 0.2897, 0.09685, 0.2902, 0.08004, 0.4023, 0.05018, 0.4018, 0.1666, 0.05023, 0.179, 0.05045, 0.1473, 0.1108, 0.1293, 0.1105, 0.0967, 0.1913, 0.1196, 0.1917, 0.09685, 0.2902, 0.06998, 0.2897, 0.05018, 0.4018, 0.08004, 0.4023, 0.06976, 0.5239, 0.03806, 0.5234, 0.2134, 0.01304, 0.2211, 0.01313, 0.194, 0.05062, 0.179, 0.05045, 0.1473, 0.1108, 0.1692, 0.111, 0.1474, 0.192, 0.1196, 0.1917, 0.09685, 0.2902, 0.1296, 0.2905, 0.1164, 0.4028, 0.08004, 0.4023, 0.179, 0.05045, 0.194, 0.05062, 0.1692, 0.111, 0.1473, 0.1108, 0.1196, 0.1917, 0.1474, 0.192, 0.1296, 0.2905, 0.09685, 0.2902, 0.08004, 0.4023, 0.1164, 0.4028, 0.1084, 0.5243, 0.06976, 0.5239, 0.2211, 0.01313, 0.2298, 0.01318, 0.2112, 0.05073, 0.194, 0.05062, 0.1692, 0.111, 0.1941, 0.1112, 0.1792, 0.1923, 0.1474, 0.192, 0.1296, 0.2905, 0.167, 0.2908, 0.1579, 0.403, 0.1164, 0.4028, 0.194, 0.05062, 0.2112, 0.05073, 0.1941, 0.1112, 0.1692, 0.111, 0.1474, 0.192, 0.1792, 0.1923, 0.167, 0.2908, 0.1296, 0.2905, 0.1164, 0.4028, 0.1579, 0.403, 0.1525, 0.5246, 0.1084, 0.5243, 0.2298, 0.01318, 0.2393, 0.01321, 0.2299, 0.05079, 0.2112, 0.05073, 0.1941, 0.1112, 0.2212, 0.1113, 0.2137, 0.1924, 0.1792, 0.1923, 0.167, 0.2908, 0.2075, 0.2909, 0.203, 0.4032, 0.1579, 0.403, 0.2112, 0.05073, 0.2299, 0.05079, 0.2212, 0.1113, 0.1941, 0.1112, 0.1792, 0.1923, 0.2137, 0.1924, 0.2075, 0.2909, 0.167, 0.2908, 0.1579, 0.403, 0.203, 0.4032, 0.2003, 0.5248, 0.1525, 0.5246, 0.2393, 0.01321, 0.2492, 0.01321, 0.2493, 0.05079, 0.2299, 0.05079, 0.2212, 0.1113, 0.2494, 0.1113, 0.2495, 0.1924, 0.2137, 0.1924, 0.2075, 0.2909, 0.2497, 0.2909, 0.2498, 0.4032, 0.203, 0.4032, 0.2299, 0.05079, 0.2493, 0.05079, 0.2494, 0.1113, 0.2212, 0.1113, 0.2137, 0.1924, 0.2495, 0.1924, 0.2497, 0.2909, 0.2075, 0.2909, 0.203, 0.4032, 0.2498, 0.4032, 0.25, 0.5248, 0.2003, 0.5248, 0.2492, 0.01321, 0.2591, 0.01318, 0.2687, 0.05073, 0.2493, 0.05079, 0.2494, 0.1113, 0.2776, 0.1112, 0.2854, 0.1923, 0.2495, 0.1924, 0.2497, 0.2909, 0.2918, 0.2908, 0.2967, 0.403, 0.2498, 0.4032, 0.2493, 0.05079, 0.2687, 0.05073, 0.2776, 0.1112, 0.2494, 0.1113, 0.2495, 0.1924, 0.2854, 0.1923, 0.2918, 0.2908, 0.2497, 0.2909, 0.2498, 0.4032, 0.2967, 0.403, 0.2997, 0.5246, 0.25, 0.5248, 0.2591, 0.01318, 0.2686, 0.01313, 0.2874, 0.05062, 0.2687, 0.05073, 0.2776, 0.1112, 0.3046, 0.111, 0.3198, 0.192, 0.2854, 0.1923, 0.2918, 0.2908, 0.3323, 0.2905, 0.3417, 0.4028, 0.2967, 0.403, 0.2687, 0.05073, 0.2874, 0.05062, 0.3046, 0.111, 0.2776, 0.1112, 0.2854, 0.1923, 0.3198, 0.192, 0.3323, 0.2905, 0.2918, 0.2908, 0.2967, 0.403, 0.3417, 0.4028, 0.3475, 0.5243, 0.2997, 0.5246, 0.2686, 0.01313, 0.2774, 0.01304, 0.3045, 0.05045, 0.2874, 0.05062, 0.3046, 0.111, 0.3296, 0.1108, 0.3516, 0.1917, 0.3198, 0.192, 0.3323, 0.2905, 0.3697, 0.2902, 0.3832, 0.4023, 0.3417, 0.4028, 0.2874, 0.05062, 0.3045, 0.05045, 0.3296, 0.1108, 0.3046, 0.111, 0.3198, 0.192, 0.3516, 0.1917, 0.3697, 0.2902, 0.3323, 0.2905, 0.3417, 0.4028, 0.3832, 0.4023, 0.3916, 0.5239, 0.3475, 0.5243, 0.2774, 0.01304, 0.2851, 0.01293, 0.3196, 0.05023, 0.3045, 0.05045, 0.3296, 0.1108, 0.3515, 0.1105, 0.3794, 0.1913, 0.3516, 0.1917, 0.3697, 0.2902, 0.4025, 0.2897, 0.4196, 0.4018, 0.3832, 0.4023, 0.3045, 0.05045, 0.3196, 0.05023, 0.3515, 0.1105, 0.3296, 0.1108, 0.3516, 0.1917, 0.3794, 0.1913, 0.4025, 0.2897, 0.3697, 0.2902, 0.3832, 0.4023, 0.4196, 0.4018, 0.4302, 0.5234, 0.3916, 0.5239, 0.2851, 0.01293, 0.2914, 0.0128, 0.332, 0.04998, 0.3196, 0.05023, 0.3515, 0.1105, 0.3694, 0.1101, 0.4023, 0.1909, 0.3794, 0.1913, 0.4025, 0.2897, 0.4293, 0.2892, 0.4495, 0.4012, 0.4196, 0.4018, 0.3196, 0.05023, 0.332, 0.04998, 0.3694, 0.1101, 0.3515, 0.1105, 0.3794, 0.1913, 0.4023, 0.1909, 0.4293, 0.2892, 0.4025, 0.2897, 0.4196, 0.4018, 0.4495, 0.4012, 0.4619, 0.5227, 0.4302, 0.5234, 0.2914, 0.0128, 0.2961, 0.01266, 0.3412, 0.04971, 0.332, 0.04998, 0.3694, 0.1101, 0.3828, 0.1097, 0.4193, 0.1904, 0.4023, 0.1909, 0.4293, 0.2892, 0.4493, 0.2886, 0.4716, 0.4006, 0.4495, 0.4012, 0.332, 0.04998, 0.3412, 0.04971, 0.3828, 0.1097, 0.3694, 0.1101, 0.4023, 0.1909, 0.4193, 0.1904, 0.4493, 0.2886, 0.4293, 0.2892, 0.4495, 0.4012, 0.4716, 0.4006, 0.4855, 0.522, 0.4619, 0.5227, 0.2961, 0.01266, 0.299, 0.01251, 0.3468, 0.04941, 0.3412, 0.04971, 0.3828, 0.1097, 0.391, 0.1093, 0.4297, 0.1898, 0.4193, 0.1904, 0.4493, 0.2886, 0.4616, 0.2879, 0.4853, 0.3998, 0.4716, 0.4006, 0.3412, 0.04971, 0.3468, 0.04941, 0.391, 0.1093, 0.3828, 0.1097, 0.4193, 0.1904, 0.4297, 0.1898, 0.4616, 0.2879, 0.4493, 0.2886, 0.4716, 0.4006, 0.4853, 0.3998, 0.5, 0.5213, 0.4855, 0.522, 0.4157, 0.7803, 0.417, 0.7813, 0.417, 0.8302, 0.4145, 0.8283, 0.8221, 0.5851, 0.8256, 0.5851, 0.8256, 0.6661, 0.8211, 0.6661, 0.8203, 0.7649, 0.8256, 0.7649, 0.8256, 0.8777, 0.8197, 0.8777, 0.8232, 0.5248, 0.8256, 0.5248, 0.8256, 0.5851, 0.8221, 0.5851, 0.8211, 0.6661, 0.8256, 0.6661, 0.8256, 0.7649, 0.8203, 0.7649, 0.8197, 0.8777, 0.8256, 0.8777, 0.8256, 1.0, 0.8194, 1.0, 0.417, 0.7813, 0.4182, 0.7803, 0.4194, 0.8283, 0.417, 0.8302, 0.8256, 0.5851, 0.8291, 0.5851, 0.8301, 0.6661, 0.8256, 0.6661, 0.8256, 0.7649, 0.8309, 0.7649, 0.8314, 0.8777, 0.8256, 0.8777, 0.8256, 0.5248, 0.828, 0.5248, 0.8291, 0.5851, 0.8256, 0.5851, 0.8256, 0.6661, 0.8301, 0.6661, 0.8309, 0.7649, 0.8256, 0.7649, 0.8256, 0.8777, 0.8314, 0.8777, 0.8318, 1.0, 0.8256, 1.0, 0.701, 0.01251, 0.7039, 0.01266, 0.6588, 0.04971, 0.6532, 0.04941, 0.609, 0.1093, 0.6172, 0.1097, 0.5807, 0.1904, 0.5703, 0.1898, 0.5384, 0.2879, 0.5507, 0.2886, 0.5284, 0.4006, 0.5147, 0.3998, 0.6532, 0.04941, 0.6588, 0.04971, 0.6172, 0.1097, 0.609, 0.1093, 0.5703, 0.1898, 0.5807, 0.1904, 0.5507, 0.2886, 0.5384, 0.2879, 0.5147, 0.3998, 0.5284, 0.4006, 0.5145, 0.522, 0.5, 0.5213, 0.7039, 0.01266, 0.7086, 0.0128, 0.668, 0.04998, 0.6588, 0.04971, 0.6172, 0.1097, 0.6306, 0.1101, 0.5977, 0.1909, 0.5807, 0.1904, 0.5507, 0.2886, 0.5707, 0.2892, 0.5505, 0.4012, 0.5284, 0.4006, 0.6588, 0.04971, 0.668, 0.04998, 0.6306, 0.1101, 0.6172, 0.1097, 0.5807, 0.1904, 0.5977, 0.1909, 0.5707, 0.2892, 0.5507, 0.2886, 0.5284, 0.4006, 0.5505, 0.4012, 0.5381, 0.5227, 0.5145, 0.522, 0.7086, 0.0128, 0.7149, 0.01293, 0.6804, 0.05023, 0.668, 0.04998, 0.6306, 0.1101, 0.6485, 0.1105, 0.6206, 0.1913, 0.5977, 0.1909, 0.5707, 0.2892, 0.5975, 0.2897, 0.5804, 0.4018, 0.5505, 0.4012, 0.668, 0.04998, 0.6804, 0.05023, 0.6485, 0.1105, 0.6306, 0.1101, 0.5977, 0.1909, 0.6206, 0.1913, 0.5975, 0.2897, 0.5707, 0.2892, 0.5505, 0.4012, 0.5804, 0.4018, 0.5698, 0.5234, 0.5381, 0.5227, 0.7149, 0.01293, 0.7226, 0.01304, 0.6955, 0.05045, 0.6804, 0.05023, 0.6485, 0.1105, 0.6704, 0.1108, 0.6484, 0.1917, 0.6206, 0.1913, 0.5975, 0.2897, 0.6303, 0.2902, 0.6168, 0.4023, 0.5804, 0.4018, 0.6804, 0.05023, 0.6955, 0.05045, 0.6704, 0.1108, 0.6485, 0.1105, 0.6206, 0.1913, 0.6484, 0.1917, 0.6303, 0.2902, 0.5975, 0.2897, 0.5804, 0.4018, 0.6168, 0.4023, 0.6084, 0.5239, 0.5698, 0.5234, 0.7226, 0.01304, 0.7314, 0.01313, 0.7126, 0.05062, 0.6955, 0.05045, 0.6704, 0.1108, 0.6954, 0.111, 0.6802, 0.192, 0.6484, 0.1917, 0.6303, 0.2902, 0.6677, 0.2905, 0.6583, 0.4028, 0.6168, 0.4023, 0.6955, 0.05045, 0.7126, 0.05062, 0.6954, 0.111, 0.6704, 0.1108, 0.6484, 0.1917, 0.6802, 0.192, 0.6677, 0.2905, 0.6303, 0.2902, 0.6168, 0.4023, 0.6583, 0.4028, 0.6525, 0.5243, 0.6084, 0.5239, 0.7314, 0.01313, 0.7409, 0.01318, 0.7313, 0.05073, 0.7126, 0.05062, 0.6954, 0.111, 0.7224, 0.1112, 0.7146, 0.1923, 0.6802, 0.192, 0.6677, 0.2905, 0.7082, 0.2908, 0.7033, 0.403, 0.6583, 0.4028, 0.7126, 0.05062, 0.7313, 0.05073, 0.7224, 0.1112, 0.6954, 0.111, 0.6802, 0.192, 0.7146, 0.1923, 0.7082, 0.2908, 0.6677, 0.2905, 0.6583, 0.4028, 0.7033, 0.403, 0.7003, 0.5246, 0.6525, 0.5243, 0.7409, 0.01318, 0.7508, 0.01321, 0.7507, 0.05079, 0.7313, 0.05073, 0.7224, 0.1112, 0.7506, 0.1113, 0.7505, 0.1924, 0.7146, 0.1923, 0.7082, 0.2908, 0.7503, 0.2909, 0.7502, 0.4032, 0.7033, 0.403, 0.7313, 0.05073, 0.7507, 0.05079, 0.7506, 0.1113, 0.7224, 0.1112, 0.7146, 0.1923, 0.7505, 0.1924, 0.7503, 0.2909, 0.7082, 0.2908, 0.7033, 0.403, 0.7502, 0.4032, 0.75, 0.5248, 0.7003, 0.5246, 0.7508, 0.01321, 0.7607, 0.01321, 0.7701, 0.05079, 0.7507, 0.05079, 0.7506, 0.1113, 0.7788, 0.1113, 0.7863, 0.1924, 0.7505, 0.1924, 0.7503, 0.2909, 0.7925, 0.2909, 0.797, 0.4032, 0.7502, 0.4032, 0.7507, 0.05079, 0.7701, 0.05079, 0.7788, 0.1113, 0.7506, 0.1113, 0.7505, 0.1924, 0.7863, 0.1924, 0.7925, 0.2909, 0.7503, 0.2909, 0.7502, 0.4032, 0.797, 0.4032, 0.7997, 0.5248, 0.75, 0.5248, 0.7607, 0.01321, 0.7702, 0.01318, 0.7888, 0.05073, 0.7701, 0.05079, 0.7788, 0.1113, 0.8059, 0.1112, 0.8208, 0.1923, 0.7863, 0.1924, 0.7925, 0.2909, 0.833, 0.2908, 0.8421, 0.403, 0.797, 0.4032, 0.7701, 0.05079, 0.7888, 0.05073, 0.8059, 0.1112, 0.7788, 0.1113, 0.7863, 0.1924, 0.8208, 0.1923, 0.833, 0.2908, 0.7925, 0.2909, 0.797, 0.4032, 0.8421, 0.403, 0.8475, 0.5246, 0.7997, 0.5248, 0.7702, 0.01318, 0.7789, 0.01313, 0.806, 0.05062, 0.7888, 0.05073, 0.8059, 0.1112, 0.8308, 0.111, 0.8526, 0.192, 0.8208, 0.1923, 0.833, 0.2908, 0.8704, 0.2905, 0.8836, 0.4028, 0.8421, 0.403, 0.7888, 0.05073, 0.806, 0.05062, 0.8308, 0.111, 0.8059, 0.1112, 0.8208, 0.1923, 0.8526, 0.192, 0.8704, 0.2905, 0.833, 0.2908, 0.8421, 0.403, 0.8836, 0.4028, 0.8916, 0.5243, 0.8475, 0.5246, 0.7789, 0.01313, 0.7866, 0.01304, 0.821, 0.05045, 0.806, 0.05062, 0.8308, 0.111, 0.8527, 0.1108, 0.8804, 0.1917, 0.8526, 0.192, 0.8704, 0.2905, 0.9031, 0.2902, 0.92, 0.4023, 0.8836, 0.4028, 0.806, 0.05062, 0.821, 0.05045, 0.8527, 0.1108, 0.8308, 0.111, 0.8526, 0.192, 0.8804, 0.1917, 0.9031, 0.2902, 0.8704, 0.2905, 0.8836, 0.4028, 0.92, 0.4023, 0.9302, 0.5239, 0.8916, 0.5243, 0.7866, 0.01304, 0.7929, 0.01293, 0.8334, 0.05023, 0.821, 0.05045, 0.8527, 0.1108, 0.8707, 0.1105, 0.9033, 0.1913, 0.8804, 0.1917, 0.9031, 0.2902, 0.93, 0.2897, 0.9498, 0.4018, 0.92, 0.4023, 0.821, 0.05045, 0.8334, 0.05023, 0.8707, 0.1105, 0.8527, 0.1108, 0.8804, 0.1917, 0.9033, 0.1913, 0.93, 0.2897, 0.9031, 0.2902, 0.92, 0.4023, 0.9498, 0.4018, 0.9619, 0.5234, 0.9302, 0.5239, 0.7929, 0.01293, 0.7976, 0.0128, 0.8426, 0.04998, 0.8334, 0.05023, 0.8707, 0.1105, 0.884, 0.1101, 0.9203, 0.1909, 0.9033, 0.1913, 0.93, 0.2897, 0.95, 0.2892, 0.972, 0.4012, 0.9498, 0.4018, 0.8334, 0.05023, 0.8426, 0.04998, 0.884, 0.1101, 0.8707, 0.1105, 0.9033, 0.1913, 0.9203, 0.1909, 0.95, 0.2892, 0.93, 0.2897, 0.9498, 0.4018, 0.972, 0.4012, 0.9855, 0.5227, 0.9619, 0.5234, 0.7976, 0.0128, 0.8005, 0.01266, 0.8483, 0.04971, 0.8426, 0.04998, 0.884, 0.1101, 0.8922, 0.1097, 0.9307, 0.1904, 0.9203, 0.1909, 0.95, 0.2892, 0.9623, 0.2886, 0.9857, 0.4006, 0.972, 0.4012, 0.8426, 0.04998, 0.8483, 0.04971, 0.8922, 0.1097, 0.884, 0.1101, 0.9203, 0.1909, 0.9307, 0.1904, 0.9623, 0.2886, 0.95, 0.2892, 0.972, 0.4012, 0.9857, 0.4006, 1.0, 0.522, 0.9855, 0.5227, 0.4121, 0.8302, 0.4109, 0.7803, 0.4121, 0.7793, 0.4121, 0.8302, 0.4097, 0.7832, 0.4109, 0.7803, 0.2492, 0.0, 0.2071, 0.01293, 0.2024, 0.0128, 0.2492, 0.0, 0.2134, 0.01304, 0.2071, 0.01293, 0.2492, 0.0, 0.2211, 0.01313, 0.2134, 0.01304, 0.2492, 0.0, 0.2298, 0.01318, 0.2211, 0.01313, 0.2492, 0.0, 0.2393, 0.01321, 0.2298, 0.01318, 0.2492, 0.0, 0.2492, 0.01321, 0.2393, 0.01321, 0.2492, 0.0, 0.2591, 0.01318, 0.2492, 0.01321, 0.2492, 0.0, 0.2686, 0.01313, 0.2591, 0.01318, 0.2492, 0.0, 0.2774, 0.01304, 0.2686, 0.01313, 0.2492, 0.0, 0.2851, 0.01293, 0.2774, 0.01304, 0.2492, 0.0, 0.2914, 0.0128, 0.2851, 0.01293, 0.2492, 0.0, 0.2961, 0.01266, 0.2914, 0.0128, 0.417, 0.7304, 0.4157, 0.7803, 0.4145, 0.7774, 0.417, 0.7304, 0.417, 0.7813, 0.4157, 0.7803, 0.417, 0.7304, 0.4182, 0.7803, 0.417, 0.7813, 0.417, 0.7304, 0.4194, 0.7774, 0.4182, 0.7803, 0.7508, 0.0, 0.7086, 0.0128, 0.7039, 0.01266, 0.7508, 0.0, 0.7149, 0.01293, 0.7086, 0.0128, 0.7508, 0.0, 0.7226, 0.01304, 0.7149, 0.01293, 0.7508, 0.0, 0.7314, 0.01313, 0.7226, 0.01304, 0.7508, 0.0, 0.7409, 0.01318, 0.7314, 0.01313, 0.7508, 0.0, 0.7508, 0.01321, 0.7409, 0.01318, 0.7508, 0.0, 0.7607, 0.01321, 0.7508, 0.01321, 0.7508, 0.0, 0.7702, 0.01318, 0.7607, 0.01321, 0.7508, 0.0, 0.7789, 0.01313, 0.7702, 0.01318, 0.7508, 0.0, 0.7866, 0.01304, 0.7789, 0.01313, 0.7508, 0.0, 0.7929, 0.01293, 0.7866, 0.01304, 0.7508, 0.0, 0.7976, 0.0128, 0.7929, 0.01293, 0.4121, 0.8302, 0.4134, 0.7803, 0.4145, 0.7832, 0.4134, 0.7803, 0.4121, 0.7793, 0.4121, 0.7304, 0.4145, 0.7323, 0.8345, 0.5851, 0.838, 0.5851, 0.838, 0.6661, 0.8335, 0.6661, 0.8328, 0.765, 0.838, 0.765, 0.838, 0.8777, 0.8322, 0.8777, 0.4121, 0.8302, 0.4121, 0.7793, 0.4134, 0.7803, 0.8356, 0.5248, 0.838, 0.5248, 0.838, 0.5851, 0.8345, 0.5851, 0.8335, 0.6661, 0.838, 0.6661, 0.838, 0.765, 0.8328, 0.765, 0.8322, 0.8777, 0.838, 0.8777, 0.838, 1.0, 0.8318, 1.0, 0.0, 0.5248, 0.2048, 0.5248, 0.2048, 0.7304, 4.884e-08, 0.7304, 0.2033, 0.9359, 2.442e-08, 0.9359, 0.0, 0.7304, 0.2033, 0.7304, 0.2048, 0.5248, 0.4097, 0.5248, 0.4097, 0.7304, 0.2048, 0.7304, 0.4066, 0.9359, 0.2033, 0.9359, 0.2033, 0.7304, 0.4066, 0.7304, 0.6145, 0.7304, 0.4097, 0.7304, 0.4097, 0.5248, 0.6145, 0.5248, 0.8194, 0.7304, 0.6145, 0.7304, 0.6145, 0.5248, 0.8194, 0.5248])
me_cube_002.use_remesh_preserve_volume = False
me_cube_002.use_remesh_preserve_attributes = False
me_cube_002.use_mirror_vertex_groups = False
me_cube_002.update()
me_cylinder_002 = bpy.data.meshes.new('Cylinder.002')
me_cylinder_002.from_pydata([(0.0, 1.0, -1.0), (0.0, 1.0, 1.0), (0.1951, 0.9808, -1.0), (0.1951, 0.9808, 1.0), (0.3827, 0.9239, -1.0), (0.3827, 0.9239, 1.0), (0.5556, 0.8315, -1.0), (0.5556, 0.8315, 1.0), (0.7071, 0.7071, -1.0), (0.7071, 0.7071, 1.0), (0.8315, 0.5556, -1.0), (0.8315, 0.5556, 1.0), (0.9239, 0.3827, -1.0), (0.9239, 0.3827, 1.0), (0.9808, 0.1951, -1.0), (0.9808, 0.1951, 1.0), (1.0, 7.55e-08, -1.0), (1.0, 7.55e-08, 1.0), (0.9808, -0.1951, -1.0), (0.9808, -0.1951, 1.0), (0.9239, -0.3827, -1.0), (0.9239, -0.3827, 1.0), (0.8315, -0.5556, -1.0), (0.8315, -0.5556, 1.0), (0.7071, -0.7071, -1.0), (0.7071, -0.7071, 1.0), (0.5556, -0.8315, -1.0), (0.5556, -0.8315, 1.0), (0.3827, -0.9239, -1.0), (0.3827, -0.9239, 1.0), (0.1951, -0.9808, -1.0), (0.1951, -0.9808, 1.0), (-3.258e-07, -1.0, -1.0), (-3.258e-07, -1.0, 1.0), (-0.1951, -0.9808, -1.0), (-0.1951, -0.9808, 1.0), (-0.3827, -0.9239, -1.0), (-0.3827, -0.9239, 1.0), (-0.5556, -0.8315, -1.0), (-0.5556, -0.8315, 1.0), (-0.7071, -0.7071, -1.0), (-0.7071, -0.7071, 1.0), (-0.8315, -0.5556, -1.0), (-0.8315, -0.5556, 1.0), (-0.9239, -0.3827, -1.0), (-0.9239, -0.3827, 1.0), (-0.9808, -0.1951, -1.0), (-0.9808, -0.1951, 1.0), (-1.0, 9.656e-07, -1.0), (-1.0, 9.656e-07, 1.0), (-0.9808, 0.1951, -1.0), (-0.9808, 0.1951, 1.0), (-0.9239, 0.3827, -1.0), (-0.9239, 0.3827, 1.0), (-0.8315, 0.5556, -1.0), (-0.8315, 0.5556, 1.0), (-0.7071, 0.7071, -1.0), (-0.7071, 0.7071, 1.0), (-0.5556, 0.8315, -1.0), (-0.5556, 0.8315, 1.0), (-0.3827, 0.9239, -1.0), (-0.3827, 0.9239, 1.0), (-0.1951, 0.9808, -1.0), (-0.1951, 0.9808, 1.0)], [], [(0, 1, 3, 2), (2, 3, 5, 4), (4, 5, 7, 6), (6, 7, 9, 8), (8, 9, 11, 10), (10, 11, 13, 12), (12, 13, 15, 14), (14, 15, 17, 16), (16, 17, 19, 18), (18, 19, 21, 20), (20, 21, 23, 22), (22, 23, 25, 24), (24, 25, 27, 26), (26, 27, 29, 28), (28, 29, 31, 30), (30, 31, 33, 32), (32, 33, 35, 34), (34, 35, 37, 36), (36, 37, 39, 38), (38, 39, 41, 40), (40, 41, 43, 42), (42, 43, 45, 44), (44, 45, 47, 46), (46, 47, 49, 48), (48, 49, 51, 50), (50, 51, 53, 52), (52, 53, 55, 54), (54, 55, 57, 56), (56, 57, 59, 58), (58, 59, 61, 60), (3, 1, 63, 61, 59, 57, 55, 53, 51, 49, 47, 45, 43, 41, 39, 37, 35, 33, 31, 29, 27, 25, 23, 21, 19, 17, 15, 13, 11, 9, 7, 5), (62, 63, 1, 0), (60, 61, 63, 62), (0, 2, 4, 6, 8, 10, 12, 14, 16, 18, 20, 22, 24, 26, 28, 30, 32, 34, 36, 38, 40, 42, 44, 46, 48, 50, 52, 54, 56, 58, 60, 62)])
_uv = me_cylinder_002.uv_layers.new(name='UVMap')
_uv.uv.foreach_set('vector', [0.5955, 0.0, 0.5955, 0.3344, 0.5547, 0.3344, 0.5547, 0.0, 0.5547, 0.0, 0.5547, 0.3344, 0.5147, 0.3344, 0.5147, 2.99e-08, 0.5147, 2.99e-08, 0.5147, 0.3344, 0.477, 0.3344, 0.477, 1.993e-08, 0.477, 1.993e-08, 0.477, 0.3344, 0.4431, 0.3344, 0.4431, 1.993e-08, 0.4431, 1.993e-08, 0.4431, 0.3344, 0.4142, 0.3344, 0.4142, 1.993e-08, 0.264, 0.6656, 0.264, 1.0, 0.2301, 1.0, 0.2301, 0.6656, 0.2301, 0.6656, 0.2301, 1.0, 0.1924, 1.0, 0.1924, 0.6656, 0.1924, 0.6656, 0.1924, 1.0, 0.1524, 1.0, 0.1524, 0.6656, 0.1524, 0.6656, 0.1524, 1.0, 0.1116, 1.0, 0.1116, 0.6656, 0.1116, 0.6656, 0.1116, 1.0, 0.07161, 1.0, 0.07161, 0.6656, 0.07161, 0.6656, 0.07161, 1.0, 0.03392, 1.0, 0.03392, 0.6656, 0.03392, 0.6656, 0.03392, 1.0, 0.0, 1.0, 1.24e-08, 0.6656, 0.4142, 0.6688, 0.4142, 0.3344, 0.4481, 0.3344, 0.4481, 0.6688, 0.4481, 0.6688, 0.4481, 0.3344, 0.4858, 0.3344, 0.4858, 0.6688, 0.4858, 0.6688, 0.4858, 0.3344, 0.5258, 0.3344, 0.5258, 0.6688, 0.5258, 0.6688, 0.5258, 0.3344, 0.5666, 0.3344, 0.5666, 0.6688, 0.5666, 0.6688, 0.5666, 0.3344, 0.6066, 0.3344, 0.6066, 0.6688, 0.6066, 0.6688, 0.6066, 0.3344, 0.6443, 0.3344, 0.6443, 0.6688, 0.6443, 0.6688, 0.6443, 0.3344, 0.6783, 0.3344, 0.6783, 0.6688, 0.6783, 0.6688, 0.6783, 0.3344, 0.7071, 0.3344, 0.7071, 0.6688, 0.7071, 0.6688, 0.7071, 0.3344, 0.741, 0.3344, 0.741, 0.6688, 0.741, 0.6688, 0.741, 0.3344, 0.7787, 0.3344, 0.7787, 0.6688, 0.7787, 0.6688, 0.7787, 0.3344, 0.8187, 0.3344, 0.8187, 0.6688, 0.8187, 0.6688, 0.8187, 0.3344, 0.8595, 0.3344, 0.8595, 0.6688, 0.8595, 0.6688, 0.8595, 0.3344, 0.8995, 0.3344, 0.8995, 0.6688, 0.8995, 0.6688, 0.8995, 0.3344, 0.9372, 0.3344, 0.9372, 0.6688, 0.9372, 0.6688, 0.9372, 0.3344, 0.9712, 0.3344, 0.9712, 0.6688, 0.9712, 0.6688, 0.9712, 0.3344, 1.0, 0.3344, 1.0, 0.6688, 0.736, 1.993e-08, 0.736, 0.3344, 0.7071, 0.3344, 0.7071, 1.993e-08, 0.7071, 1.993e-08, 0.7071, 0.3344, 0.6732, 0.3344, 0.6732, 1.993e-08, 0.1867, 0.6656, 0.1467, 0.6592, 0.109, 0.6467, 0.07508, 0.6284, 0.04624, 0.6053, 0.02357, 0.578, 0.007959, 0.5477, 3.721e-08, 0.5156, 0.0, 0.4828, 0.007959, 0.4507, 0.02357, 0.4204, 0.04624, 0.3931, 0.07508, 0.3699, 0.109, 0.3517, 0.1467, 0.3392, 0.1867, 0.3328, 0.2275, 0.3328, 0.2675, 0.3392, 0.3052, 0.3517, 0.3391, 0.3699, 0.368, 0.3931, 0.3906, 0.4204, 0.4063, 0.4507, 0.4142, 0.4828, 0.4142, 0.5156, 0.4063, 0.5477, 0.3906, 0.578, 0.368, 0.6053, 0.3391, 0.6284, 0.3052, 0.6467, 0.2675, 0.6592, 0.2275, 0.6656, 0.6355, 1.993e-08, 0.6355, 0.3344, 0.5955, 0.3344, 0.5955, 0.0, 0.6732, 1.993e-08, 0.6732, 0.3344, 0.6355, 0.3344, 0.6355, 1.993e-08, 2.481e-08, 0.1828, 0.0, 0.15, 0.007959, 0.1179, 0.02357, 0.08758, 0.04624, 0.06033, 0.07508, 0.03715, 0.109, 0.01894, 0.1467, 0.006395, 0.1867, 9.966e-09, 0.2275, 0.0, 0.2675, 0.006395, 0.3052, 0.01894, 0.3391, 0.03715, 0.368, 0.06033, 0.3906, 0.08758, 0.4063, 0.1179, 0.4142, 0.15, 0.4142, 0.1828, 0.4063, 0.2149, 0.3906, 0.2452, 0.368, 0.2725, 0.3391, 0.2956, 0.3052, 0.3139, 0.2675, 0.3264, 0.2275, 0.3328, 0.1867, 0.3328, 0.1467, 0.3264, 0.109, 0.3139, 0.07508, 0.2956, 0.04624, 0.2725, 0.02357, 0.2452, 0.007959, 0.2149])
me_cylinder_002.use_remesh_preserve_volume = False
me_cylinder_002.use_remesh_preserve_attributes = False
me_cylinder_002.use_mirror_vertex_groups = False
me_cylinder_002.update()
me_cylinder_003 = bpy.data.meshes.new('Cylinder.003')
me_cylinder_003.from_pydata([(0.0, 1.0, -1.0), (0.0, 1.0, 1.0), (0.1951, 0.9808, -1.0), (0.1951, 0.9808, 1.0), (0.3827, 0.9239, -1.0), (0.3827, 0.9239, 1.0), (0.5556, 0.8315, -1.0), (0.5556, 0.8315, 1.0), (0.7071, 0.7071, -1.0), (0.7071, 0.7071, 1.0), (0.8315, 0.5556, -1.0), (0.8315, 0.5556, 1.0), (0.9239, 0.3827, -1.0), (0.9239, 0.3827, 1.0), (0.9808, 0.1951, -1.0), (0.9808, 0.1951, 1.0), (1.0, 7.55e-08, -1.0), (1.0, 7.55e-08, 1.0), (0.9808, -0.1951, -1.0), (0.9808, -0.1951, 1.0), (0.9239, -0.3827, -1.0), (0.9239, -0.3827, 1.0), (0.8315, -0.5556, -1.0), (0.8315, -0.5556, 1.0), (0.7071, -0.7071, -1.0), (0.7071, -0.7071, 1.0), (0.5556, -0.8315, -1.0), (0.5556, -0.8315, 1.0), (0.3827, -0.9239, -1.0), (0.3827, -0.9239, 1.0), (0.1951, -0.9808, -1.0), (0.1951, -0.9808, 1.0), (-3.258e-07, -1.0, -1.0), (-3.258e-07, -1.0, 1.0), (-0.1951, -0.9808, -1.0), (-0.1951, -0.9808, 1.0), (-0.3827, -0.9239, -1.0), (-0.3827, -0.9239, 1.0), (-0.5556, -0.8315, -1.0), (-0.5556, -0.8315, 1.0), (-0.7071, -0.7071, -1.0), (-0.7071, -0.7071, 1.0), (-0.8315, -0.5556, -1.0), (-0.8315, -0.5556, 1.0), (-0.9239, -0.3827, -1.0), (-0.9239, -0.3827, 1.0), (-0.9808, -0.1951, -1.0), (-0.9808, -0.1951, 1.0), (-1.0, 9.656e-07, -1.0), (-1.0, 9.656e-07, 1.0), (-0.9808, 0.1951, -1.0), (-0.9808, 0.1951, 1.0), (-0.9239, 0.3827, -1.0), (-0.9239, 0.3827, 1.0), (-0.8315, 0.5556, -1.0), (-0.8315, 0.5556, 1.0), (-0.7071, 0.7071, -1.0), (-0.7071, 0.7071, 1.0), (-0.5556, 0.8315, -1.0), (-0.5556, 0.8315, 1.0), (-0.3827, 0.9239, -1.0), (-0.3827, 0.9239, 1.0), (-0.1951, 0.9808, -1.0), (-0.1951, 0.9808, 1.0)], [], [(0, 1, 3, 2), (2, 3, 5, 4), (4, 5, 7, 6), (6, 7, 9, 8), (8, 9, 11, 10), (10, 11, 13, 12), (12, 13, 15, 14), (14, 15, 17, 16), (16, 17, 19, 18), (18, 19, 21, 20), (20, 21, 23, 22), (22, 23, 25, 24), (24, 25, 27, 26), (26, 27, 29, 28), (28, 29, 31, 30), (30, 31, 33, 32), (32, 33, 35, 34), (34, 35, 37, 36), (36, 37, 39, 38), (38, 39, 41, 40), (40, 41, 43, 42), (42, 43, 45, 44), (44, 45, 47, 46), (46, 47, 49, 48), (48, 49, 51, 50), (50, 51, 53, 52), (52, 53, 55, 54), (54, 55, 57, 56), (56, 57, 59, 58), (58, 59, 61, 60), (3, 1, 63, 61, 59, 57, 55, 53, 51, 49, 47, 45, 43, 41, 39, 37, 35, 33, 31, 29, 27, 25, 23, 21, 19, 17, 15, 13, 11, 9, 7, 5), (62, 63, 1, 0), (60, 61, 63, 62), (0, 2, 4, 6, 8, 10, 12, 14, 16, 18, 20, 22, 24, 26, 28, 30, 32, 34, 36, 38, 40, 42, 44, 46, 48, 50, 52, 54, 56, 58, 60, 62)])
_uv = me_cylinder_003.uv_layers.new(name='UVMap')
_uv.uv.foreach_set('vector', [0.5955, 0.0, 0.5955, 0.3344, 0.5547, 0.3344, 0.5547, 0.0, 0.5547, 0.0, 0.5547, 0.3344, 0.5147, 0.3344, 0.5147, 2.99e-08, 0.5147, 2.99e-08, 0.5147, 0.3344, 0.477, 0.3344, 0.477, 1.993e-08, 0.477, 1.993e-08, 0.477, 0.3344, 0.4431, 0.3344, 0.4431, 1.993e-08, 0.4431, 1.993e-08, 0.4431, 0.3344, 0.4142, 0.3344, 0.4142, 1.993e-08, 0.264, 0.6656, 0.264, 1.0, 0.2301, 1.0, 0.2301, 0.6656, 0.2301, 0.6656, 0.2301, 1.0, 0.1924, 1.0, 0.1924, 0.6656, 0.1924, 0.6656, 0.1924, 1.0, 0.1524, 1.0, 0.1524, 0.6656, 0.1524, 0.6656, 0.1524, 1.0, 0.1116, 1.0, 0.1116, 0.6656, 0.1116, 0.6656, 0.1116, 1.0, 0.07161, 1.0, 0.07161, 0.6656, 0.07161, 0.6656, 0.07161, 1.0, 0.03392, 1.0, 0.03392, 0.6656, 0.03392, 0.6656, 0.03392, 1.0, 0.0, 1.0, 1.24e-08, 0.6656, 0.4142, 0.6688, 0.4142, 0.3344, 0.4481, 0.3344, 0.4481, 0.6688, 0.4481, 0.6688, 0.4481, 0.3344, 0.4858, 0.3344, 0.4858, 0.6688, 0.4858, 0.6688, 0.4858, 0.3344, 0.5258, 0.3344, 0.5258, 0.6688, 0.5258, 0.6688, 0.5258, 0.3344, 0.5666, 0.3344, 0.5666, 0.6688, 0.5666, 0.6688, 0.5666, 0.3344, 0.6066, 0.3344, 0.6066, 0.6688, 0.6066, 0.6688, 0.6066, 0.3344, 0.6443, 0.3344, 0.6443, 0.6688, 0.6443, 0.6688, 0.6443, 0.3344, 0.6783, 0.3344, 0.6783, 0.6688, 0.6783, 0.6688, 0.6783, 0.3344, 0.7071, 0.3344, 0.7071, 0.6688, 0.7071, 0.6688, 0.7071, 0.3344, 0.741, 0.3344, 0.741, 0.6688, 0.741, 0.6688, 0.741, 0.3344, 0.7787, 0.3344, 0.7787, 0.6688, 0.7787, 0.6688, 0.7787, 0.3344, 0.8187, 0.3344, 0.8187, 0.6688, 0.8187, 0.6688, 0.8187, 0.3344, 0.8595, 0.3344, 0.8595, 0.6688, 0.8595, 0.6688, 0.8595, 0.3344, 0.8995, 0.3344, 0.8995, 0.6688, 0.8995, 0.6688, 0.8995, 0.3344, 0.9372, 0.3344, 0.9372, 0.6688, 0.9372, 0.6688, 0.9372, 0.3344, 0.9712, 0.3344, 0.9712, 0.6688, 0.9712, 0.6688, 0.9712, 0.3344, 1.0, 0.3344, 1.0, 0.6688, 0.736, 1.993e-08, 0.736, 0.3344, 0.7071, 0.3344, 0.7071, 1.993e-08, 0.7071, 1.993e-08, 0.7071, 0.3344, 0.6732, 0.3344, 0.6732, 1.993e-08, 0.1867, 0.6656, 0.1467, 0.6592, 0.109, 0.6467, 0.07508, 0.6284, 0.04624, 0.6053, 0.02357, 0.578, 0.007959, 0.5477, 3.721e-08, 0.5156, 0.0, 0.4828, 0.007959, 0.4507, 0.02357, 0.4204, 0.04624, 0.3931, 0.07508, 0.3699, 0.109, 0.3517, 0.1467, 0.3392, 0.1867, 0.3328, 0.2275, 0.3328, 0.2675, 0.3392, 0.3052, 0.3517, 0.3391, 0.3699, 0.368, 0.3931, 0.3906, 0.4204, 0.4063, 0.4507, 0.4142, 0.4828, 0.4142, 0.5156, 0.4063, 0.5477, 0.3906, 0.578, 0.368, 0.6053, 0.3391, 0.6284, 0.3052, 0.6467, 0.2675, 0.6592, 0.2275, 0.6656, 0.6355, 1.993e-08, 0.6355, 0.3344, 0.5955, 0.3344, 0.5955, 0.0, 0.6732, 1.993e-08, 0.6732, 0.3344, 0.6355, 0.3344, 0.6355, 1.993e-08, 2.481e-08, 0.1828, 0.0, 0.15, 0.007959, 0.1179, 0.02357, 0.08758, 0.04624, 0.06033, 0.07508, 0.03715, 0.109, 0.01894, 0.1467, 0.006395, 0.1867, 9.966e-09, 0.2275, 0.0, 0.2675, 0.006395, 0.3052, 0.01894, 0.3391, 0.03715, 0.368, 0.06033, 0.3906, 0.08758, 0.4063, 0.1179, 0.4142, 0.15, 0.4142, 0.1828, 0.4063, 0.2149, 0.3906, 0.2452, 0.368, 0.2725, 0.3391, 0.2956, 0.3052, 0.3139, 0.2675, 0.3264, 0.2275, 0.3328, 0.1867, 0.3328, 0.1467, 0.3264, 0.109, 0.3139, 0.07508, 0.2956, 0.04624, 0.2725, 0.02357, 0.2452, 0.007959, 0.2149])
me_cylinder_003.use_remesh_preserve_volume = False
me_cylinder_003.use_remesh_preserve_attributes = False
me_cylinder_003.use_mirror_vertex_groups = False
me_cylinder_003.update()
me_cube_000 = bpy.data.meshes.new('Cube.000')
me_cube_000.from_pydata([(-1.0, -1.0, -1.0), (-1.0, 1.0, -1.0), (1.0, 1.0, -1.0), (1.0, -1.0, -1.0), (-1.0, -1.0, 1.0), (-1.0, 1.0, 1.0), (1.0, 1.0, 1.0), (1.0, -1.0, 1.0)], [], [(4, 5, 1, 0), (5, 6, 2, 1), (6, 7, 3, 2), (7, 4, 0, 3), (0, 1, 2, 3), (7, 6, 5, 4)])
_uv = me_cube_000.uv_layers.new(name='UVMap')
_uv.uv.foreach_set('vector', [0.3333, 0.3333, 0.3333, 3.974e-08, 0.6667, 0.0, 0.6667, 0.3333, 3.974e-08, 0.6667, 0.0, 0.3333, 0.3333, 0.3333, 0.3333, 0.6667, 1.291e-07, 0.3333, 0.0, 8.941e-08, 0.3333, 0.0, 0.3333, 0.3333, 0.3333, 0.3333, 0.6667, 0.3333, 0.6667, 0.6667, 0.3333, 0.6667, 1.0, 0.0, 1.0, 0.3333, 0.6667, 0.3333, 0.6667, 2.98e-08, 0.0, 0.6667, 0.3333, 0.6667, 0.3333, 1.0, 4.967e-08, 1.0])
me_cube_000.use_remesh_preserve_volume = False
me_cube_000.use_remesh_preserve_attributes = False
me_cube_000.use_mirror_vertex_groups = False
me_cube_000.update()
me_cube_005 = bpy.data.meshes.new('Cube.005')
me_cube_005.from_pydata([(-1.0, -1.0, -1.0), (-1.0, 1.0, -1.0), (1.0, 1.0, -1.0), (1.0, -1.0, -1.0), (-1.0, -1.0, 1.0), (-1.0, 1.0, 1.0), (1.0, 1.0, 1.0), (1.0, -1.0, 1.0)], [], [(4, 5, 1, 0), (5, 6, 2, 1), (6, 7, 3, 2), (7, 4, 0, 3), (0, 1, 2, 3), (7, 6, 5, 4)])
_uv = me_cube_005.uv_layers.new(name='UVMap')
_uv.uv.foreach_set('vector', [0.3333, 0.3333, 0.3333, 3.974e-08, 0.6667, 0.0, 0.6667, 0.3333, 3.974e-08, 0.6667, 0.0, 0.3333, 0.3333, 0.3333, 0.3333, 0.6667, 1.291e-07, 0.3333, 0.0, 8.941e-08, 0.3333, 0.0, 0.3333, 0.3333, 0.3333, 0.3333, 0.6667, 0.3333, 0.6667, 0.6667, 0.3333, 0.6667, 1.0, 0.0, 1.0, 0.3333, 0.6667, 0.3333, 0.6667, 2.98e-08, 0.0, 0.6667, 0.3333, 0.6667, 0.3333, 1.0, 4.967e-08, 1.0])
me_cube_005.use_remesh_preserve_volume = False
me_cube_005.use_remesh_preserve_attributes = False
me_cube_005.use_mirror_vertex_groups = False
me_cube_005.update()
me_cube_006 = bpy.data.meshes.new('Cube.006')
me_cube_006.from_pydata([(-1.0, -1.0, -1.0), (-1.0, 1.0, -1.0), (1.0, 1.0, -1.0), (1.0, -1.0, -1.0), (-1.0, -1.0, 1.0), (-1.0, 1.0, 1.0), (1.0, 1.0, 1.0), (1.0, -1.0, 1.0)], [], [(4, 5, 1, 0), (5, 6, 2, 1), (6, 7, 3, 2), (7, 4, 0, 3), (0, 1, 2, 3), (7, 6, 5, 4)])
_uv = me_cube_006.uv_layers.new(name='UVMap')
_uv.uv.foreach_set('vector', [0.3333, 0.3333, 0.3333, 3.974e-08, 0.6667, 0.0, 0.6667, 0.3333, 3.974e-08, 0.6667, 0.0, 0.3333, 0.3333, 0.3333, 0.3333, 0.6667, 1.291e-07, 0.3333, 0.0, 8.941e-08, 0.3333, 0.0, 0.3333, 0.3333, 0.3333, 0.3333, 0.6667, 0.3333, 0.6667, 0.6667, 0.3333, 0.6667, 1.0, 0.0, 1.0, 0.3333, 0.6667, 0.3333, 0.6667, 2.98e-08, 0.0, 0.6667, 0.3333, 0.6667, 0.3333, 1.0, 4.967e-08, 1.0])
me_cube_006.use_remesh_preserve_volume = False
me_cube_006.use_remesh_preserve_attributes = False
me_cube_006.use_mirror_vertex_groups = False
me_cube_006.update()
me_cube_007 = bpy.data.meshes.new('Cube.007')
me_cube_007.from_pydata([(-2.526, -1.768, 5.873), (-2.381, -1.768, 4.683), (-2.147, -1.768, 3.586), (-1.831, -1.768, 2.625), (-1.447, -1.768, 1.836), (-1.008, -1.768, 1.25), (-0.532, -1.768, 0.8886), (-2.478, -1.707, 5.873), (-2.336, -1.71, 4.683), (-2.106, -1.716, 3.586), (-1.797, -1.724, 2.625), (-1.42, -1.733, 1.836), (-0.9894, -1.744, 1.25), (-0.5225, -1.755, 0.8886), (-2.336, -1.649, 5.873), (-2.203, -1.655, 4.683), (-1.986, -1.667, 3.586), (-1.695, -1.682, 2.625), (-1.339, -1.7, 1.836), (-0.9341, -1.721, 1.25), (-0.4943, -1.744, 0.8886), (-2.106, -1.595, 5.873), (-1.986, -1.605, 4.683), (-1.791, -1.621, 3.586), (-1.529, -1.643, 2.625), (-1.209, -1.67, 1.836), (-0.8444, -1.7, 1.25), (-0.4486, -1.733, 0.8886), (-1.797, -1.548, 5.873), (-1.695, -1.56, 4.683), (-1.529, -1.581, 3.586), (-1.306, -1.609, 2.625), (-1.034, -1.643, 1.836), (-0.7236, -1.682, 1.25), (-0.387, -1.724, 0.8886), (-1.42, -1.509, 5.873), (-1.339, -1.524, 4.683), (-1.209, -1.548, 3.586), (-1.034, -1.581, 2.625), (-0.8202, -1.621, 1.836), (-0.5765, -1.667, 1.25), (-0.312, -1.716, 0.8886), (-0.9894, -1.48, 5.873), (-0.9341, -1.497, 4.683), (-0.8444, -1.524, 3.586), (-0.7236, -1.56, 2.625), (-0.5765, -1.605, 1.836), (-0.4086, -1.655, 1.25), (-0.2264, -1.71, 0.8886), (-0.5225, -1.462, 5.873), (-0.4943, -1.48, 4.683), (-0.4486, -1.509, 3.586), (-0.387, -1.548, 2.625), (-0.312, -1.595, 1.836), (-0.2264, -1.649, 1.25), (-0.1335, -1.707, 0.8886), (-0.03697, -1.456, 5.873), (-0.03697, -1.475, 4.683), (-0.03697, -1.504, 3.586), (-0.03697, -1.543, 2.625), (-0.03697, -1.591, 1.836), (-0.03697, -1.646, 1.25), (-0.03697, -1.706, 0.8886), (0.4485, -1.462, 5.873), (0.4204, -1.48, 4.683), (0.3746, -1.509, 3.586), (0.3131, -1.548, 2.625), (0.2381, -1.595, 1.836), (0.1525, -1.649, 1.25), (0.0596, -1.707, 0.8886), (0.9154, -1.48, 5.873), (0.8602, -1.497, 4.683), (0.7704, -1.524, 3.586), (0.6497, -1.56, 2.625), (0.5025, -1.605, 1.836), (0.3346, -1.655, 1.25), (0.1525, -1.71, 0.8886), (1.346, -1.509, 5.873), (1.265, -1.524, 4.683), (1.135, -1.548, 3.586), (0.9599, -1.581, 2.625), (0.7462, -1.621, 1.836), (0.5025, -1.667, 1.25), (0.2381, -1.716, 0.8886), (1.723, -1.548, 5.873), (1.621, -1.56, 4.683), (1.455, -1.581, 3.586), (1.232, -1.609, 2.625), (0.9599, -1.643, 1.836), (0.6497, -1.682, 1.25), (0.3131, -1.724, 0.8886), (2.032, -1.595, 5.873), (1.912, -1.605, 4.683), (1.717, -1.621, 3.586), (1.455, -1.643, 2.625), (1.135, -1.67, 1.836), (0.7704, -1.7, 1.25), (0.3746, -1.733, 0.8886), (2.262, -1.649, 5.873), (2.129, -1.655, 4.683), (1.912, -1.667, 3.586), (1.621, -1.682, 2.625), (1.265, -1.7, 1.836), (0.8602, -1.721, 1.25), (0.4204, -1.744, 0.8886), (2.404, -1.707, 5.873), (2.262, -1.71, 4.683), (2.032, -1.716, 3.586), (1.723, -1.724, 2.625), (1.346, -1.733, 1.836), (0.9154, -1.744, 1.25), (0.4485, -1.755, 0.8886), (2.452, -1.768, 5.873), (2.307, -1.768, 4.683), (2.073, -1.768, 3.586), (1.757, -1.768, 2.625), (1.373, -1.768, 1.836), (0.9341, -1.768, 1.25), (0.4581, -1.768, 0.8886), (2.404, -1.828, 5.873), (2.262, -1.825, 4.683), (2.032, -1.819, 3.586), (1.723, -1.811, 2.625), (1.346, -1.802, 1.836), (0.9154, -1.791, 1.25), (0.4485, -1.78, 0.8886), (2.262, -1.887, 5.873), (2.129, -1.88, 4.683), (1.912, -1.868, 3.586), (1.621, -1.853, 2.625), (1.265, -1.835, 1.836), (0.8602, -1.814, 1.25), (0.4204, -1.791, 0.8886), (2.032, -1.94, 5.873), (1.912, -1.93, 4.683), (1.717, -1.914, 3.586), (1.455, -1.892, 2.625), (1.135, -1.865, 1.836), (0.7704, -1.835, 1.25), (0.3746, -1.802, 0.8886), (1.723, -1.988, 5.873), (1.621, -1.975, 4.683), (1.455, -1.954, 3.586), (1.232, -1.926, 2.625), (0.9599, -1.892, 1.836), (0.6497, -1.853, 1.25), (0.3131, -1.811, 0.8886), (1.346, -2.026, 5.873), (1.265, -2.011, 4.683), (1.135, -1.987, 3.586), (0.9599, -1.954, 2.625), (0.7462, -1.914, 1.836), (0.5025, -1.868, 1.25), (0.2381, -1.819, 0.8886), (-0.03697, -1.768, 0.7667), (0.9154, -2.055, 5.873), (0.8602, -2.038, 4.683), (0.7704, -2.011, 3.586), (0.6497, -1.975, 2.625), (0.5025, -1.93, 1.836), (0.3346, -1.88, 1.25), (0.1525, -1.825, 0.8886), (0.4485, -2.073, 5.873), (0.4204, -2.055, 4.683), (0.3746, -2.026, 3.586), (0.3131, -1.988, 2.625), (0.2381, -1.94, 1.836), (0.1525, -1.887, 1.25), (0.0596, -1.828, 0.8886), (-0.03697, -2.079, 5.873), (-0.03697, -2.061, 4.683), (-0.03697, -2.031, 3.586), (-0.03697, -1.992, 2.625), (-0.03697, -1.944, 1.836), (-0.03697, -1.889, 1.25), (-0.03697, -1.829, 0.8886), (-0.5225, -2.073, 5.873), (-0.4943, -2.055, 4.683), (-0.4486, -2.026, 3.586), (-0.387, -1.988, 2.625), (-0.312, -1.94, 1.836), (-0.2264, -1.887, 1.25), (-0.1335, -1.828, 0.8886), (-0.9894, -2.055, 5.873), (-0.9341, -2.038, 4.683), (-0.8444, -2.011, 3.586), (-0.7236, -1.975, 2.625), (-0.5765, -1.93, 1.836), (-0.4086, -1.88, 1.25), (-0.2264, -1.825, 0.8886), (-1.42, -2.026, 5.873), (-1.339, -2.011, 4.683), (-1.209, -1.987, 3.586), (-1.034, -1.954, 2.625), (-0.8202, -1.914, 1.836), (-0.5765, -1.868, 1.25), (-0.312, -1.819, 0.8886), (-1.797, -1.988, 5.873), (-1.695, -1.975, 4.683), (-1.529, -1.954, 3.586), (-1.306, -1.926, 2.625), (-1.034, -1.892, 1.836), (-0.7236, -1.853, 1.25), (-0.387, -1.811, 0.8886), (-2.106, -1.94, 5.873), (-1.986, -1.93, 4.683), (-1.791, -1.914, 3.586), (-1.529, -1.892, 2.625), (-1.209, -1.865, 1.836), (-0.8444, -1.835, 1.25), (-0.4486, -1.802, 0.8886), (-2.336, -1.887, 5.873), (-2.203, -1.88, 4.683), (-1.986, -1.868, 3.586), (-1.695, -1.853, 2.625), (-1.339, -1.835, 1.836), (-0.9341, -1.814, 1.25), (-0.4943, -1.791, 0.8886), (-2.478, -1.828, 5.873), (-2.336, -1.825, 4.683), (-2.106, -1.819, 3.586), (-1.797, -1.811, 2.625), (-1.42, -1.802, 1.836), (-0.9894, -1.791, 1.25), (-0.5225, -1.78, 0.8886), (-1.0, -1.903, -0.956), (-1.0, 0.09725, -0.956), (1.0, 0.09725, -0.956), (1.0, -1.903, -0.956), (-1.0, -1.903, 1.044), (-1.0, 0.09725, 1.044), (1.0, 0.09725, 1.044), (1.0, -1.903, 1.044)], [], [(2, 1, 8, 9), (5, 4, 11, 12), (3, 2, 9, 10), (1, 0, 7, 8), (6, 5, 12, 13), (4, 3, 10, 11), (13, 12, 19, 20), (11, 10, 17, 18), (9, 8, 15, 16), (12, 11, 18, 19), (10, 9, 16, 17), (8, 7, 14, 15), (20, 19, 26, 27), (18, 17, 24, 25), (16, 15, 22, 23), (19, 18, 25, 26), (17, 16, 23, 24), (15, 14, 21, 22), (27, 26, 33, 34), (25, 24, 31, 32), (23, 22, 29, 30), (26, 25, 32, 33), (24, 23, 30, 31), (22, 21, 28, 29), (34, 33, 40, 41), (32, 31, 38, 39), (30, 29, 36, 37), (33, 32, 39, 40), (31, 30, 37, 38), (29, 28, 35, 36), (41, 40, 47, 48), (39, 38, 45, 46), (37, 36, 43, 44), (40, 39, 46, 47), (38, 37, 44, 45), (36, 35, 42, 43), (48, 47, 54, 55), (46, 45, 52, 53), (44, 43, 50, 51), (47, 46, 53, 54), (45, 44, 51, 52), (43, 42, 49, 50), (55, 54, 61, 62), (53, 52, 59, 60), (51, 50, 57, 58), (54, 53, 60, 61), (52, 51, 58, 59), (50, 49, 56, 57), (62, 61, 68, 69), (60, 59, 66, 67), (58, 57, 64, 65), (61, 60, 67, 68), (59, 58, 65, 66), (57, 56, 63, 64), (69, 68, 75, 76), (67, 66, 73, 74), (65, 64, 71, 72), (68, 67, 74, 75), (66, 65, 72, 73), (64, 63, 70, 71), (76, 75, 82, 83), (74, 73, 80, 81), (72, 71, 78, 79), (75, 74, 81, 82), (73, 72, 79, 80), (71, 70, 77, 78), (83, 82, 89, 90), (81, 80, 87, 88), (79, 78, 85, 86), (82, 81, 88, 89), (80, 79, 86, 87), (78, 77, 84, 85), (90, 89, 96, 97), (88, 87, 94, 95), (86, 85, 92, 93), (89, 88, 95, 96), (87, 86, 93, 94), (85, 84, 91, 92), (97, 96, 103, 104), (95, 94, 101, 102), (93, 92, 99, 100), (96, 95, 102, 103), (94, 93, 100, 101), (92, 91, 98, 99), (104, 103, 110, 111), (102, 101, 108, 109), (100, 99, 106, 107), (103, 102, 109, 110), (101, 100, 107, 108), (99, 98, 105, 106), (111, 110, 117, 118), (109, 108, 115, 116), (107, 106, 113, 114), (110, 109, 116, 117), (108, 107, 114, 115), (106, 105, 112, 113), (118, 117, 124, 125), (116, 115, 122, 123), (114, 113, 120, 121), (117, 116, 123, 124), (115, 114, 121, 122), (113, 112, 119, 120), (125, 124, 131, 132), (123, 122, 129, 130), (121, 120, 127, 128), (124, 123, 130, 131), (122, 121, 128, 129), (120, 119, 126, 127), (132, 131, 138, 139), (130, 129, 136, 137), (128, 127, 134, 135), (131, 130, 137, 138), (129, 128, 135, 136), (127, 126, 133, 134), (139, 138, 145, 146), (137, 136, 143, 144), (135, 134, 141, 142), (138, 137, 144, 145), (136, 135, 142, 143), (134, 133, 140, 141), (146, 145, 152, 153), (144, 143, 150, 151), (142, 141, 148, 149), (145, 144, 151, 152), (143, 142, 149, 150), (141, 140, 147, 148), (153, 152, 160, 161), (151, 150, 158, 159), (149, 148, 156, 157), (152, 151, 159, 160), (150, 149, 157, 158), (148, 147, 155, 156), (161, 160, 167, 168), (159, 158, 165, 166), (157, 156, 163, 164), (160, 159, 166, 167), (158, 157, 164, 165), (156, 155, 162, 163), (168, 167, 174, 175), (166, 165, 172, 173), (164, 163, 170, 171), (167, 166, 173, 174), (165, 164, 171, 172), (163, 162, 169, 170), (175, 174, 181, 182), (173, 172, 179, 180), (171, 170, 177, 178), (174, 173, 180, 181), (172, 171, 178, 179), (170, 169, 176, 177), (182, 181, 188, 189), (180, 179, 186, 187), (178, 177, 184, 185), (181, 180, 187, 188), (179, 178, 185, 186), (177, 176, 183, 184), (189, 188, 195, 196), (187, 186, 193, 194), (185, 184, 191, 192), (188, 187, 194, 195), (186, 185, 192, 193), (184, 183, 190, 191), (196, 195, 202, 203), (194, 193, 200, 201), (192, 191, 198, 199), (195, 194, 201, 202), (193, 192, 199, 200), (191, 190, 197, 198), (203, 202, 209, 210), (201, 200, 207, 208), (199, 198, 205, 206), (202, 201, 208, 209), (200, 199, 206, 207), (198, 197, 204, 205), (210, 209, 216, 217), (208, 207, 214, 215), (206, 205, 212, 213), (209, 208, 215, 216), (207, 206, 213, 214), (205, 204, 211, 212), (217, 216, 223, 224), (215, 214, 221, 222), (213, 212, 219, 220), (216, 215, 222, 223), (214, 213, 220, 221), (212, 211, 218, 219), (154, 6, 13), (154, 13, 20), (154, 20, 27), (154, 27, 34), (154, 34, 41), (154, 41, 48), (154, 48, 55), (154, 55, 62), (154, 62, 69), (154, 69, 76), (154, 76, 83), (154, 83, 90), (154, 90, 97), (154, 97, 104), (154, 104, 111), (154, 111, 118), (154, 118, 125), (154, 125, 132), (154, 132, 139), (154, 139, 146), (154, 146, 153), (154, 153, 161), (154, 161, 168), (154, 168, 175), (154, 175, 182), (154, 182, 189), (154, 189, 196), (154, 196, 203), (154, 203, 210), (154, 210, 217), (154, 217, 224), (224, 223, 5, 6), (222, 221, 3, 4), (220, 219, 1, 2), (154, 224, 6), (223, 222, 4, 5), (221, 220, 2, 3), (219, 218, 0, 1), (229, 230, 226, 225), (230, 231, 227, 226), (231, 232, 228, 227), (232, 229, 225, 228), (225, 226, 227, 228), (232, 231, 230, 229)])
_uv = me_cube_007.uv_layers.new(name='UVMap')
_uv.uv.foreach_set('vector', [0.9939, 0.7527, 0.9939, 0.8713, 0.9881, 0.8713, 0.9887, 0.7527, 0.9939, 0.5, 0.9939, 0.5634, 0.9904, 0.5634, 0.9915, 0.5, 0.9939, 0.6487, 0.9939, 0.7527, 0.9887, 0.7527, 0.9894, 0.6487, 0.9939, 0.8713, 0.9939, 1.0, 0.9877, 1.0, 0.9881, 0.8713, 0.4071, 0.6057, 0.4071, 0.6572, 0.4047, 0.6552, 0.4058, 0.6047, 0.9939, 0.5634, 0.9939, 0.6487, 0.9894, 0.6487, 0.9904, 0.5634, 0.2968, 0.01332, 0.344, 0.0523, 0.3384, 0.05259, 0.294, 0.01347, 0.3874, 0.1154, 0.4255, 0.2003, 0.4151, 0.2008, 0.3793, 0.1159, 0.4566, 0.3036, 0.4797, 0.4215, 0.4662, 0.4222, 0.4445, 0.3043, 0.344, 0.0523, 0.3874, 0.1154, 0.3793, 0.1159, 0.3384, 0.05259, 0.4255, 0.2003, 0.4566, 0.3036, 0.4445, 0.3043, 0.4151, 0.2008, 0.4797, 0.4215, 0.4939, 0.5493, 0.4795, 0.55, 0.4662, 0.4222, 0.294, 0.01347, 0.3384, 0.05259, 0.3293, 0.05286, 0.2893, 0.01361, 0.3793, 0.1159, 0.4151, 0.2008, 0.3983, 0.2013, 0.3661, 0.1162, 0.4445, 0.3043, 0.4662, 0.4222, 0.4443, 0.4228, 0.4247, 0.3048, 0.3384, 0.05259, 0.3793, 0.1159, 0.3661, 0.1162, 0.3293, 0.05286, 0.4151, 0.2008, 0.4445, 0.3043, 0.4247, 0.3048, 0.3983, 0.2013, 0.4662, 0.4222, 0.4795, 0.55, 0.4563, 0.5507, 0.4443, 0.4228, 0.2893, 0.01361, 0.3293, 0.05286, 0.3171, 0.05308, 0.2831, 0.01372, 0.3661, 0.1162, 0.3983, 0.2013, 0.3758, 0.2017, 0.3484, 0.1166, 0.4247, 0.3048, 0.4443, 0.4228, 0.4148, 0.4233, 0.3982, 0.3053, 0.3293, 0.05286, 0.3661, 0.1162, 0.3484, 0.1166, 0.3171, 0.05308, 0.3983, 0.2013, 0.4247, 0.3048, 0.3982, 0.3053, 0.3758, 0.2017, 0.4443, 0.4228, 0.4563, 0.5507, 0.425, 0.5513, 0.4148, 0.4233, 0.2831, 0.01372, 0.3171, 0.05308, 0.3022, 0.05326, 0.2755, 0.01381, 0.3484, 0.1166, 0.3758, 0.2017, 0.3483, 0.2021, 0.3268, 0.1168, 0.3982, 0.3053, 0.4148, 0.4233, 0.3789, 0.4238, 0.3659, 0.3057, 0.3171, 0.05308, 0.3484, 0.1166, 0.3268, 0.1168, 0.3022, 0.05326, 0.3758, 0.2017, 0.3982, 0.3053, 0.3659, 0.3057, 0.3483, 0.2021, 0.4148, 0.4233, 0.425, 0.5513, 0.3868, 0.5517, 0.3789, 0.4238, 0.2755, 0.01381, 0.3022, 0.05326, 0.2852, 0.05338, 0.2669, 0.01387, 0.3268, 0.1168, 0.3483, 0.2021, 0.3169, 0.2023, 0.3021, 0.117, 0.3659, 0.3057, 0.3789, 0.4238, 0.3379, 0.4241, 0.329, 0.306, 0.3022, 0.05326, 0.3268, 0.1168, 0.3021, 0.117, 0.2852, 0.05338, 0.3483, 0.2021, 0.3659, 0.3057, 0.329, 0.306, 0.3169, 0.2023, 0.3789, 0.4238, 0.3868, 0.5517, 0.3433, 0.552, 0.3379, 0.4241, 0.2669, 0.01387, 0.2852, 0.05338, 0.2668, 0.05344, 0.2575, 0.0139, 0.3021, 0.117, 0.3169, 0.2023, 0.2828, 0.2024, 0.2754, 0.1171, 0.329, 0.306, 0.3379, 0.4241, 0.2934, 0.4242, 0.2889, 0.3061, 0.2852, 0.05338, 0.3021, 0.117, 0.2754, 0.1171, 0.2668, 0.05344, 0.3169, 0.2023, 0.329, 0.306, 0.2889, 0.3061, 0.2828, 0.2024, 0.3379, 0.4241, 0.3433, 0.552, 0.296, 0.5522, 0.2934, 0.4242, 0.2575, 0.0139, 0.2668, 0.05344, 0.2476, 0.05344, 0.2477, 0.0139, 0.2754, 0.1171, 0.2828, 0.2024, 0.2474, 0.2024, 0.2475, 0.1171, 0.2889, 0.3061, 0.2934, 0.4242, 0.2471, 0.4242, 0.2473, 0.3061, 0.2668, 0.05344, 0.2754, 0.1171, 0.2475, 0.1171, 0.2476, 0.05344, 0.2828, 0.2024, 0.2889, 0.3061, 0.2473, 0.3061, 0.2474, 0.2024, 0.2934, 0.4242, 0.296, 0.5522, 0.2469, 0.5522, 0.2471, 0.4242, 0.2477, 0.0139, 0.2476, 0.05344, 0.2285, 0.05338, 0.2379, 0.01387, 0.2475, 0.1171, 0.2474, 0.2024, 0.212, 0.2023, 0.2197, 0.117, 0.2473, 0.3061, 0.2471, 0.4242, 0.2008, 0.4241, 0.2056, 0.306, 0.2476, 0.05344, 0.2475, 0.1171, 0.2197, 0.117, 0.2285, 0.05338, 0.2474, 0.2024, 0.2473, 0.3061, 0.2056, 0.306, 0.212, 0.2023, 0.2471, 0.4242, 0.2469, 0.5522, 0.1978, 0.552, 0.2008, 0.4241, 0.2379, 0.01387, 0.2285, 0.05338, 0.21, 0.05326, 0.2285, 0.01381, 0.2197, 0.117, 0.212, 0.2023, 0.178, 0.2021, 0.193, 0.1168, 0.2056, 0.306, 0.2008, 0.4241, 0.1563, 0.4238, 0.1656, 0.3057, 0.2285, 0.05338, 0.2197, 0.117, 0.193, 0.1168, 0.21, 0.05326, 0.212, 0.2023, 0.2056, 0.306, 0.1656, 0.3057, 0.178, 0.2021, 0.2008, 0.4241, 0.1978, 0.552, 0.1506, 0.5517, 0.1563, 0.4238, 0.2285, 0.01381, 0.21, 0.05326, 0.1931, 0.05308, 0.2199, 0.01372, 0.193, 0.1168, 0.178, 0.2021, 0.1466, 0.2017, 0.1683, 0.1166, 0.1656, 0.3057, 0.1563, 0.4238, 0.1153, 0.4233, 0.1287, 0.3053, 0.21, 0.05326, 0.193, 0.1168, 0.1683, 0.1166, 0.1931, 0.05308, 0.178, 0.2021, 0.1656, 0.3057, 0.1287, 0.3053, 0.1466, 0.2017, 0.1563, 0.4238, 0.1506, 0.5517, 0.1071, 0.5513, 0.1153, 0.4233, 0.2199, 0.01372, 0.1931, 0.05308, 0.1782, 0.05286, 0.2123, 0.01361, 0.1683, 0.1166, 0.1466, 0.2017, 0.1191, 0.2013, 0.1467, 0.1162, 0.1287, 0.3053, 0.1153, 0.4233, 0.07941, 0.4228, 0.09635, 0.3048, 0.1931, 0.05308, 0.1683, 0.1166, 0.1467, 0.1162, 0.1782, 0.05286, 0.1466, 0.2017, 0.1287, 0.3053, 0.09635, 0.3048, 0.1191, 0.2013, 0.1153, 0.4233, 0.1071, 0.5513, 0.0689, 0.5507, 0.07941, 0.4228, 0.2123, 0.01361, 0.1782, 0.05286, 0.166, 0.05259, 0.206, 0.01347, 0.1467, 0.1162, 0.1191, 0.2013, 0.0965, 0.2008, 0.129, 0.1159, 0.09635, 0.3048, 0.07941, 0.4228, 0.04992, 0.4222, 0.06981, 0.3043, 0.1782, 0.05286, 0.1467, 0.1162, 0.129, 0.1159, 0.166, 0.05259, 0.1191, 0.2013, 0.09635, 0.3048, 0.06981, 0.3043, 0.0965, 0.2008, 0.07941, 0.4228, 0.0689, 0.5507, 0.03759, 0.55, 0.04992, 0.4222, 0.206, 0.01347, 0.166, 0.05259, 0.1569, 0.0523, 0.2014, 0.01332, 0.129, 0.1159, 0.0965, 0.2008, 0.07973, 0.2003, 0.1158, 0.1154, 0.06981, 0.3043, 0.04992, 0.4222, 0.028, 0.4215, 0.05008, 0.3036, 0.166, 0.05259, 0.129, 0.1159, 0.1158, 0.1154, 0.1569, 0.0523, 0.0965, 0.2008, 0.06981, 0.3043, 0.05008, 0.3036, 0.07973, 0.2003, 0.04992, 0.4222, 0.03759, 0.55, 0.01433, 0.5493, 0.028, 0.4215, 0.2014, 0.01332, 0.1569, 0.0523, 0.1513, 0.05199, 0.1986, 0.01316, 0.1158, 0.1154, 0.07973, 0.2003, 0.0694, 0.1997, 0.1077, 0.115, 0.05008, 0.3036, 0.028, 0.4215, 0.01451, 0.4207, 0.03794, 0.3029, 0.1569, 0.0523, 0.1158, 0.1154, 0.1077, 0.115, 0.1513, 0.05199, 0.07973, 0.2003, 0.05008, 0.3036, 0.03794, 0.3029, 0.0694, 0.1997, 0.028, 0.4215, 0.01433, 0.5493, 0.0, 0.5485, 0.01451, 0.4207, 0.4106, 0.6047, 0.4094, 0.5542, 0.4118, 0.5522, 0.4118, 0.6037, 0.9973, 0.0634, 0.9983, 0.1487, 0.9939, 0.1487, 0.9939, 0.0634, 0.9991, 0.2527, 0.9996, 0.3713, 0.9939, 0.3713, 0.9939, 0.2527, 0.9963, 1.289e-08, 0.9973, 0.0634, 0.9939, 0.0634, 0.9939, 0.0, 0.9983, 0.1487, 0.9991, 0.2527, 0.9939, 0.2527, 0.9939, 0.1487, 0.9996, 0.3713, 1.0, 0.5, 0.9939, 0.5, 0.9939, 0.3713, 0.4118, 0.6037, 0.4118, 0.5522, 0.4142, 0.5542, 0.4131, 0.6047, 0.9939, 0.0634, 0.9939, 0.1487, 0.9894, 0.1487, 0.9904, 0.0634, 0.9939, 0.2527, 0.9939, 0.3713, 0.9881, 0.3713, 0.9887, 0.2527, 0.9939, 0.0, 0.9939, 0.0634, 0.9904, 0.0634, 0.9915, 1.289e-08, 0.9939, 0.1487, 0.9939, 0.2527, 0.9887, 0.2527, 0.9894, 0.1487, 0.9939, 0.3713, 0.9939, 0.5, 0.9877, 0.5, 0.9881, 0.3713, 0.7907, 0.01332, 0.8378, 0.0523, 0.8322, 0.05259, 0.7878, 0.01347, 0.8813, 0.1154, 0.9193, 0.2003, 0.909, 0.2008, 0.8732, 0.1159, 0.9505, 0.3036, 0.9736, 0.4215, 0.9601, 0.4222, 0.9383, 0.3043, 0.8378, 0.0523, 0.8813, 0.1154, 0.8732, 0.1159, 0.8322, 0.05259, 0.9193, 0.2003, 0.9505, 0.3036, 0.9383, 0.3043, 0.909, 0.2008, 0.9736, 0.4215, 0.9877, 0.5493, 0.9734, 0.55, 0.9601, 0.4222, 0.7878, 0.01347, 0.8322, 0.05259, 0.8232, 0.05286, 0.7832, 0.01361, 0.8732, 0.1159, 0.909, 0.2008, 0.8922, 0.2013, 0.86, 0.1162, 0.9383, 0.3043, 0.9601, 0.4222, 0.9382, 0.4228, 0.9186, 0.3048, 0.8322, 0.05259, 0.8732, 0.1159, 0.86, 0.1162, 0.8232, 0.05286, 0.909, 0.2008, 0.9383, 0.3043, 0.9186, 0.3048, 0.8922, 0.2013, 0.9601, 0.4222, 0.9734, 0.55, 0.9501, 0.5507, 0.9382, 0.4228, 0.7832, 0.01361, 0.8232, 0.05286, 0.811, 0.05308, 0.777, 0.01372, 0.86, 0.1162, 0.8922, 0.2013, 0.8696, 0.2017, 0.8422, 0.1166, 0.9186, 0.3048, 0.9382, 0.4228, 0.9087, 0.4233, 0.8921, 0.3053, 0.8232, 0.05286, 0.86, 0.1162, 0.8422, 0.1166, 0.811, 0.05308, 0.8922, 0.2013, 0.9186, 0.3048, 0.8921, 0.3053, 0.8696, 0.2017, 0.9382, 0.4228, 0.9501, 0.5507, 0.9188, 0.5513, 0.9087, 0.4233, 0.777, 0.01372, 0.811, 0.05308, 0.7961, 0.05326, 0.7694, 0.01381, 0.8422, 0.1166, 0.8696, 0.2017, 0.8421, 0.2021, 0.8206, 0.1168, 0.8921, 0.3053, 0.9087, 0.4233, 0.8727, 0.4238, 0.8597, 0.3057, 0.811, 0.05308, 0.8422, 0.1166, 0.8206, 0.1168, 0.7961, 0.05326, 0.8696, 0.2017, 0.8921, 0.3053, 0.8597, 0.3057, 0.8421, 0.2021, 0.9087, 0.4233, 0.9188, 0.5513, 0.8807, 0.5517, 0.8727, 0.4238, 0.7694, 0.01381, 0.7961, 0.05326, 0.7791, 0.05338, 0.7607, 0.01387, 0.8206, 0.1168, 0.8421, 0.2021, 0.8107, 0.2023, 0.796, 0.117, 0.8597, 0.3057, 0.8727, 0.4238, 0.8317, 0.4241, 0.8228, 0.306, 0.7961, 0.05326, 0.8206, 0.1168, 0.796, 0.117, 0.7791, 0.05338, 0.8421, 0.2021, 0.8597, 0.3057, 0.8228, 0.306, 0.8107, 0.2023, 0.8727, 0.4238, 0.8807, 0.5517, 0.8371, 0.552, 0.8317, 0.4241, 0.7607, 0.01387, 0.7791, 0.05338, 0.7607, 0.05344, 0.7513, 0.0139, 0.796, 0.117, 0.8107, 0.2023, 0.7767, 0.2024, 0.7692, 0.1171, 0.8228, 0.306, 0.8317, 0.4241, 0.7872, 0.4242, 0.7828, 0.3061, 0.7791, 0.05338, 0.796, 0.117, 0.7692, 0.1171, 0.7607, 0.05344, 0.8107, 0.2023, 0.8228, 0.306, 0.7828, 0.3061, 0.7767, 0.2024, 0.8317, 0.4241, 0.8371, 0.552, 0.7899, 0.5522, 0.7872, 0.4242, 0.7513, 0.0139, 0.7607, 0.05344, 0.7415, 0.05344, 0.7415, 0.0139, 0.7692, 0.1171, 0.7767, 0.2024, 0.7413, 0.2024, 0.7414, 0.1171, 0.7828, 0.3061, 0.7872, 0.4242, 0.741, 0.4242, 0.7411, 0.3061, 0.7607, 0.05344, 0.7692, 0.1171, 0.7414, 0.1171, 0.7415, 0.05344, 0.7767, 0.2024, 0.7828, 0.3061, 0.7411, 0.3061, 0.7413, 0.2024, 0.7872, 0.4242, 0.7899, 0.5522, 0.7408, 0.5522, 0.741, 0.4242, 0.7415, 0.0139, 0.7415, 0.05344, 0.7223, 0.05338, 0.7318, 0.01387, 0.7414, 0.1171, 0.7413, 0.2024, 0.7059, 0.2023, 0.7136, 0.117, 0.7411, 0.3061, 0.741, 0.4242, 0.6947, 0.4241, 0.6995, 0.306, 0.7415, 0.05344, 0.7414, 0.1171, 0.7136, 0.117, 0.7223, 0.05338, 0.7413, 0.2024, 0.7411, 0.3061, 0.6995, 0.306, 0.7059, 0.2023, 0.741, 0.4242, 0.7408, 0.5522, 0.6917, 0.552, 0.6947, 0.4241, 0.7318, 0.01387, 0.7223, 0.05338, 0.7039, 0.05326, 0.7224, 0.01381, 0.7136, 0.117, 0.7059, 0.2023, 0.6718, 0.2021, 0.6868, 0.1168, 0.6995, 0.306, 0.6947, 0.4241, 0.6502, 0.4238, 0.6595, 0.3057, 0.7223, 0.05338, 0.7136, 0.117, 0.6868, 0.1168, 0.7039, 0.05326, 0.7059, 0.2023, 0.6995, 0.306, 0.6595, 0.3057, 0.6718, 0.2021, 0.6947, 0.4241, 0.6917, 0.552, 0.6444, 0.5517, 0.6502, 0.4238, 0.7224, 0.01381, 0.7039, 0.05326, 0.6869, 0.05308, 0.7137, 0.01372, 0.6868, 0.1168, 0.6718, 0.2021, 0.6404, 0.2017, 0.6622, 0.1166, 0.6595, 0.3057, 0.6502, 0.4238, 0.6092, 0.4233, 0.6226, 0.3053, 0.7039, 0.05326, 0.6868, 0.1168, 0.6622, 0.1166, 0.6869, 0.05308, 0.6718, 0.2021, 0.6595, 0.3057, 0.6226, 0.3053, 0.6404, 0.2017, 0.6502, 0.4238, 0.6444, 0.5517, 0.6009, 0.5513, 0.6092, 0.4233, 0.7137, 0.01372, 0.6869, 0.05308, 0.672, 0.05286, 0.7061, 0.01361, 0.6622, 0.1166, 0.6404, 0.2017, 0.6129, 0.2013, 0.6406, 0.1162, 0.6226, 0.3053, 0.6092, 0.4233, 0.5733, 0.4228, 0.5902, 0.3048, 0.6869, 0.05308, 0.6622, 0.1166, 0.6406, 0.1162, 0.672, 0.05286, 0.6404, 0.2017, 0.6226, 0.3053, 0.5902, 0.3048, 0.6129, 0.2013, 0.6092, 0.4233, 0.6009, 0.5513, 0.5628, 0.5507, 0.5733, 0.4228, 0.7061, 0.01361, 0.672, 0.05286, 0.6598, 0.05259, 0.6999, 0.01347, 0.6406, 0.1162, 0.6129, 0.2013, 0.5904, 0.2008, 0.6228, 0.1159, 0.5902, 0.3048, 0.5733, 0.4228, 0.5438, 0.4222, 0.5637, 0.3043, 0.672, 0.05286, 0.6406, 0.1162, 0.6228, 0.1159, 0.6598, 0.05259, 0.6129, 0.2013, 0.5902, 0.3048, 0.5637, 0.3043, 0.5904, 0.2008, 0.5733, 0.4228, 0.5628, 0.5507, 0.5315, 0.55, 0.5438, 0.4222, 0.6999, 0.01347, 0.6598, 0.05259, 0.6507, 0.0523, 0.6953, 0.01332, 0.6228, 0.1159, 0.5904, 0.2008, 0.5736, 0.2003, 0.6096, 0.1154, 0.5637, 0.3043, 0.5438, 0.4222, 0.5219, 0.4215, 0.5439, 0.3036, 0.6598, 0.05259, 0.6228, 0.1159, 0.6096, 0.1154, 0.6507, 0.0523, 0.5904, 0.2008, 0.5637, 0.3043, 0.5439, 0.3036, 0.5736, 0.2003, 0.5438, 0.4222, 0.5315, 0.55, 0.5082, 0.5493, 0.5219, 0.4215, 0.6953, 0.01332, 0.6507, 0.0523, 0.6451, 0.05199, 0.6924, 0.01316, 0.6096, 0.1154, 0.5736, 0.2003, 0.5633, 0.1997, 0.6015, 0.115, 0.5439, 0.3036, 0.5219, 0.4215, 0.5084, 0.4207, 0.5318, 0.3029, 0.6507, 0.0523, 0.6096, 0.1154, 0.6015, 0.115, 0.6451, 0.05199, 0.5736, 0.2003, 0.5439, 0.3036, 0.5318, 0.3029, 0.5633, 0.1997, 0.5219, 0.4215, 0.5082, 0.5493, 0.4939, 0.5485, 0.5084, 0.4207, 0.4071, 0.5522, 0.4071, 0.6057, 0.4058, 0.6047, 0.4071, 0.5522, 0.4058, 0.6047, 0.4047, 0.6016, 0.2477, 0.0, 0.294, 0.01347, 0.2893, 0.01361, 0.2477, 0.0, 0.2893, 0.01361, 0.2831, 0.01372, 0.2477, 0.0, 0.2831, 0.01372, 0.2755, 0.01381, 0.2477, 0.0, 0.2755, 0.01381, 0.2669, 0.01387, 0.2477, 0.0, 0.2669, 0.01387, 0.2575, 0.0139, 0.2477, 0.0, 0.2575, 0.0139, 0.2477, 0.0139, 0.2477, 0.0, 0.2477, 0.0139, 0.2379, 0.01387, 0.2477, 0.0, 0.2379, 0.01387, 0.2285, 0.01381, 0.2477, 0.0, 0.2285, 0.01381, 0.2199, 0.01372, 0.2477, 0.0, 0.2199, 0.01372, 0.2123, 0.01361, 0.2477, 0.0, 0.2123, 0.01361, 0.206, 0.01347, 0.2477, 0.0, 0.206, 0.01347, 0.2014, 0.01332, 0.4118, 0.6572, 0.4094, 0.6077, 0.4106, 0.6047, 0.4118, 0.6572, 0.4106, 0.6047, 0.4118, 0.6037, 0.4118, 0.6572, 0.4118, 0.6037, 0.4131, 0.6047, 0.4118, 0.6572, 0.4131, 0.6047, 0.4142, 0.6077, 0.7416, 0.0, 0.7878, 0.01347, 0.7832, 0.01361, 0.7416, 0.0, 0.7832, 0.01361, 0.777, 0.01372, 0.7416, 0.0, 0.777, 0.01372, 0.7694, 0.01381, 0.7416, 0.0, 0.7694, 0.01381, 0.7607, 0.01387, 0.7416, 0.0, 0.7607, 0.01387, 0.7513, 0.0139, 0.7416, 0.0, 0.7513, 0.0139, 0.7415, 0.0139, 0.7416, 0.0, 0.7415, 0.0139, 0.7318, 0.01387, 0.7416, 0.0, 0.7318, 0.01387, 0.7224, 0.01381, 0.7416, 0.0, 0.7224, 0.01381, 0.7137, 0.01372, 0.7416, 0.0, 0.7137, 0.01372, 0.7061, 0.01361, 0.7416, 0.0, 0.7061, 0.01361, 0.6999, 0.01347, 0.7416, 0.0, 0.6999, 0.01347, 0.6953, 0.01332, 0.4071, 0.5522, 0.4094, 0.6016, 0.4083, 0.6047, 0.4083, 0.6047, 0.4094, 0.6552, 0.4071, 0.6572, 0.4071, 0.6057, 0.9973, 0.5634, 0.9983, 0.6487, 0.9939, 0.6487, 0.9939, 0.5634, 0.9991, 0.7527, 0.9996, 0.8713, 0.9939, 0.8713, 0.9939, 0.7527, 0.4071, 0.5522, 0.4083, 0.6047, 0.4071, 0.6057, 0.9963, 0.5, 0.9973, 0.5634, 0.9939, 0.5634, 0.9939, 0.5, 0.9983, 0.6487, 0.9991, 0.7527, 0.9939, 0.7527, 0.9939, 0.6487, 0.9996, 0.8713, 1.0, 1.0, 0.9939, 1.0, 0.9939, 0.8713, 0.2023, 0.7685, 0.2023, 0.5522, 0.4047, 0.5522, 0.4047, 0.7685, 0.6055, 0.7685, 0.6055, 0.9848, 0.4047, 0.9848, 0.4047, 0.7685, 4.824e-08, 0.7685, 0.0, 0.5522, 0.2023, 0.5522, 0.2023, 0.7685, 0.8063, 0.7685, 0.8063, 0.9848, 0.6055, 0.9848, 0.6055, 0.7685, 0.2023, 0.9848, 0.2023, 0.7685, 0.4047, 0.7685, 0.4047, 0.9848, 0.0, 0.7685, 0.2023, 0.7685, 0.2023, 0.9848, 2.412e-08, 0.9848])
me_cube_007.use_remesh_preserve_volume = False
me_cube_007.use_remesh_preserve_attributes = False
me_cube_007.use_mirror_vertex_groups = False
me_cube_007.update()

# ---- objects
ob_cube_002 = bpy.data.objects.new('Cube.002', me_cube_003)
ob_cylinder = bpy.data.objects.new('Cylinder', me_cylinder)
ob_cube = bpy.data.objects.new('Cube', me_cube_001)
ob_cylinder_001 = bpy.data.objects.new('Cylinder.001', me_cylinder_001)
ob_cube_001 = bpy.data.objects.new('Cube.001', me_cube_002)
ob_cylinder_002 = bpy.data.objects.new('Cylinder.002', me_cylinder_002)
ob_cylinder_003 = bpy.data.objects.new('Cylinder.003', me_cylinder_003)
ob_cube_003 = bpy.data.objects.new('Cube.003', me_cube_000)
ob_cube_004 = bpy.data.objects.new('Cube.004', me_cube_005)
ob_cube_005 = bpy.data.objects.new('Cube.005', me_cube_006)
ob_cube_006 = bpy.data.objects.new('Cube.006', me_cube_007)

# ---- transforms, parenting, visibility, modifiers, constraints
ob_cube_002.location = (1.004, 1.522, 0.8841)
ob_cube_002.rotation_euler = (0.3201, 0.05662, 0.07904)
ob_cube_002.scale = (0.1, 0.1, 0.85)
ob_cube_002.lineart.crease_threshold = 0.0
ob_cylinder.location = (0.0, -1.356, -0.3123)
ob_cylinder.rotation_euler = (0.0, 1.571, 0.0)
ob_cylinder.scale = (0.25, 0.25, 1.0)
ob_cylinder.lineart.crease_threshold = 0.0
ob_cube.location = (0.0, 0.0, 0.0)
ob_cube.scale = (1.0, 2.0, 0.1)
ob_cube.lineart.crease_threshold = 0.0
ob_cylinder_001.location = (0.0, 1.401, -0.3123)
ob_cylinder_001.rotation_euler = (0.0, 1.571, 0.0)
ob_cylinder_001.scale = (0.25, 0.25, 1.0)
ob_cylinder_001.lineart.crease_threshold = 0.0
ob_cube_001.location = (0.0, 1.579, 0.2334)
ob_cube_001.rotation_euler = (-1.134, -0.02117, -0.08429)
ob_cube_001.scale = (0.25, 2.0, 0.1)
ob_cube_001.lineart.crease_threshold = 0.0
ob_cylinder_002.location = (0.0, 1.633, 0.2646)
ob_cylinder_002.rotation_euler = (0.0, 1.571, 0.0)
ob_cylinder_002.scale = (0.25, 0.25, 1.0)
ob_cylinder_002.lineart.crease_threshold = 0.0
ob_cylinder_003.location = (0.03829, 1.245, 1.645)
ob_cylinder_003.rotation_euler = (0.0, 1.571, 0.0)
ob_cylinder_003.scale = (0.05, 0.05, 1.0)
ob_cylinder_003.lineart.crease_threshold = 0.0
ob_cube_003.location = (-0.9905, 1.522, 0.8841)
ob_cube_003.rotation_euler = (0.3201, 0.05662, 0.07904)
ob_cube_003.scale = (0.1, 0.1, 0.85)
ob_cube_003.lineart.crease_threshold = 0.0
ob_cube_004.location = (1.004, 0.2709, 0.9922)
ob_cube_004.rotation_euler = (-1.08, 0.08757, -0.04222)
ob_cube_004.scale = (0.1, 0.1, 1.25)
ob_cube_004.lineart.crease_threshold = 0.0
ob_cube_005.location = (-0.8175, 0.2709, 0.9922)
ob_cube_005.rotation_euler = (-1.08, 0.08757, -0.04222)
ob_cube_005.scale = (0.1, 0.1, 1.25)
ob_cube_005.lineart.crease_threshold = 0.0
ob_cube_006.location = (0.0, 1.579, 0.2334)
ob_cube_006.rotation_euler = (-1.134, -0.02117, -0.08429)
ob_cube_006.scale = (0.25, 2.0, 0.1)
ob_cube_006.lineart.crease_threshold = 0.0

# ---- collection membership
col_collection_1.objects.link(ob_cube_002)
col_collection_1.objects.link(ob_cylinder)
col_collection_1.objects.link(ob_cube)
col_collection_1.objects.link(ob_cylinder_001)
col_collection_1.objects.link(ob_cube_001)
col_collection_1.objects.link(ob_cylinder_002)
col_collection_1.objects.link(ob_cylinder_003)
col_collection_1.objects.link(ob_cube_003)
col_collection_1.objects.link(ob_cube_004)
col_collection_1.objects.link(ob_cube_005)
col_collection_1.objects.link(ob_cube_006)

# ---- scene / render settings (as saved in the file)
scene.frame_start = 1; scene.frame_end = 250; scene.frame_set(0)
scene.render.engine = 'BLENDER_EEVEE_NEXT'
scene.render.resolution_percentage = 50
scene.render.dither_intensity = 0.0
scene.cycles.use_denoising = False
scene.cycles.samples = 10
scene.cycles.sampling_pattern = 'TABULATED_SOBOL'
scene.cycles.light_sampling_threshold = 0.0
scene.cycles.use_adaptive_sampling = False
scene.cycles.use_light_tree = False
scene.cycles.blur_glossy = 0.0
scene.cycles.volume_bounces = 1
scene.cycles.pixel_filter_type = 'GAUSSIAN'
scene.cycles.sample_clamp_indirect = 0.0
scene.view_settings.view_transform = 'Standard'
bpy.context.view_layer.update()

# ---- added for rendering (the .blend has no active camera and no usable light): camera, sun
cam_auto = bpy.data.cameras.new('AutoCamera')
cam_auto.lens = 50.0
cam_auto.sensor_width = 36.0
cam_auto.clip_end = 1000.0
ob_auto_camera = bpy.data.objects.new('AutoCamera', cam_auto)
scene.collection.objects.link(ob_auto_camera)
ob_auto_camera.location = (6.35817, -7.48087, 6.91814)
ob_auto_camera.rotation_euler = (1.09748, -7.21219e-08, 0.694738)
scene.camera = ob_auto_camera
light_auto_sun = bpy.data.lights.new('AutoSun', 'SUN')
light_auto_sun.energy = 3.0
light_auto_sun.angle = 0.0523599
ob_auto_sun = bpy.data.objects.new('AutoSun', light_auto_sun)
scene.collection.objects.link(ob_auto_sun)
ob_auto_sun.rotation_euler = (0.872665, 0.174533, 0.523599)
bpy.context.view_layer.update()
